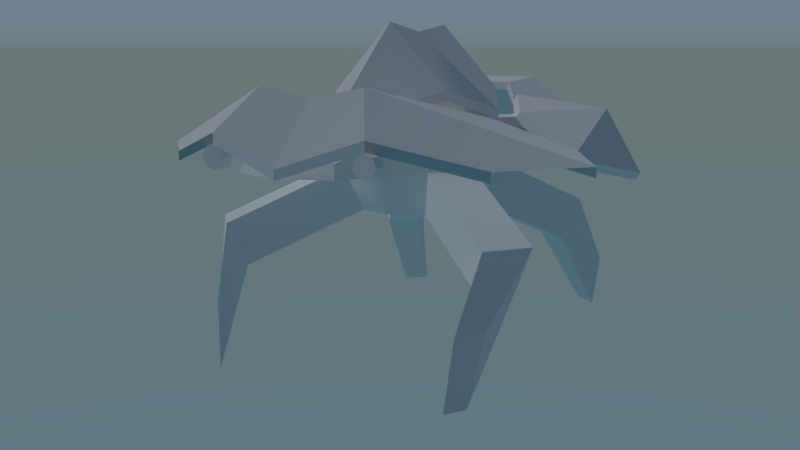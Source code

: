 # Source: crab_bone.blend  (saved by Blender 2.79.0; exported with 4.5.12 LTS)
import bpy
from mathutils import Matrix  # noqa: F401  (used for matrix-valued properties, if any)

bpy.ops.wm.read_factory_settings(use_empty=True)
scene = bpy.context.scene
scene.name = 'Scene'

# ---- collections
col_collection_1 = bpy.data.collections.new('Collection 1'); scene.collection.children.link(col_collection_1)
col_collection_2 = bpy.data.collections.new('Collection 2'); scene.collection.children.link(col_collection_2)
col_collection_2.hide_render = True
col_collection_2.hide_viewport = True

# ---- materials (node trees are filled in below, after node groups)
mat_rola = bpy.data.materials.new('rola')
mat_rola.alpha_threshold = 0.0
mat_rola.roughness = 0.5
mat_material_001 = bpy.data.materials.new('Material.001')
mat_material_001.alpha_threshold = 0.0
mat_material_001.roughness = 0.5

# ---- material node trees
mat_rola.use_nodes = True; mat_rola.node_tree.nodes.clear()
_N = mat_rola.node_tree.nodes; _L = mat_rola.node_tree.links
n0 = _N.new('ShaderNodeOutputMaterial'); n0.name = 'Material Output'; n0.location = (300, 300)
n1 = _N.new('ShaderNodeBsdfDiffuse'); n1.name = 'Diffuse BSDF'; n1.location = (10, 300)
n1.inputs[1].default_value = 1.0
_L.new(n1.outputs[0], n0.inputs[0])
n0.is_active_output = True
mat_material_001.use_nodes = True; mat_material_001.node_tree.nodes.clear()
_N = mat_material_001.node_tree.nodes; _L = mat_material_001.node_tree.links
n0 = _N.new('ShaderNodeOutputMaterial'); n0.name = 'Material Output'; n0.location = (300, 300)
n1 = _N.new('ShaderNodeBsdfPrincipled'); n1.name = 'Principled BSDF'; n1.location = (10, 300)
n1.width = 150
n1.subsurface_method = 'BURLEY'
n1.inputs[0].default_value = (0.04203, 0.04203, 0.04203, 1.0)
n1.inputs[2].default_value = 0.0
n1.inputs[3].default_value = 1.45
n1.inputs[9].default_value = (1.0, 1.0, 1.0)
_L.new(n1.outputs[0], n0.inputs[0])
n0.is_active_output = True

# ---- world
world_world = bpy.data.worlds.new('World'); scene.world = world_world
world_world.use_nodes = True; world_world.node_tree.nodes.clear()
_N = world_world.node_tree.nodes; _L = world_world.node_tree.links
n0 = _N.new('ShaderNodeOutputWorld'); n0.name = 'World Output'; n0.location = (300, 300)
n1 = _N.new('ShaderNodeBackground'); n1.name = 'Background'; n1.location = (10, 300)
n2 = _N.new('ShaderNodeTexSky'); n2.name = 'Sky Texture'; n2.location = (-190, 300)
n2.sky_type = 'HOSEK_WILKIE'
n2.sun_elevation = 1.571
_L.new(n1.outputs[0], n0.inputs[0])
_L.new(n2.outputs[0], n1.inputs[0])
n0.is_active_output = True
world_world.color = (0.05088, 0.05088, 0.05088)
world_world.use_sun_shadow = False
world_world.sun_shadow_jitter_overblur = 0.0
world_world.cycles.sampling_method = 'MANUAL'

# ---- cameras
cam_camera = bpy.data.cameras.new('Camera')
cam_camera.lens = 35.0
cam_camera.sensor_width = 32.0
cam_camera.sensor_height = 18.0
cam_camera.ortho_scale = 7.314
cam_camera.dof.focus_distance = 0.0

# ---- lights
light_lamp = bpy.data.lights.new('Lamp', 'SUN')
light_lamp.transmission_factor = 0.0
light_lamp.cutoff_distance = 30.0
light_lamp.use_shadow = False
light_lamp.angle = 0.1993
light_lamp.energy = 1.0
light_lamp.shadow_buffer_clip_start = 1.001
light_lamp.shadow_soft_size = 0.1
light_lamp.shadow_cascade_max_distance = 1000.0

# ---- meshes
me_plane012 = bpy.data.meshes.new('Plane012')
me_plane012.from_pydata([(3.682, 12.46, 26.57), (-3.446, 12.46, 26.57), (-3.08, 4.182, 33.03), (3.315, 4.182, 33.03), (9.711, 8.804, 22.99), (-5.856, 10.26, 12.9), (-9.475, 8.804, 22.99), (-3.813, 11.99, 16.08), (4.048, 11.08, 15.66), (3.682, 11.55, 26.15), (-3.446, 11.55, 26.15), (-3.813, 11.08, 15.66), (9.711, 7.896, 22.58), (6.091, 9.348, 12.48), (-3.08, 3.274, 32.61), (-9.475, 7.896, 22.58), (4.048, 11.99, 16.08), (3.315, 3.274, 32.61), (6.091, 10.26, 12.9), (-5.856, 9.348, 12.48), (0.0921, 14.23, -1.427), (0.0921, 12.73, -6.524), (-2.664, 12.73, -5.715), (-4.545, 12.73, -3.545), (-4.953, 12.73, -0.7015), (-3.76, 12.73, 1.911), (-1.344, 12.73, 3.464), (1.528, 12.73, 3.464), (3.944, 12.73, 1.911), (5.138, 12.73, -0.7015), (4.729, 12.73, -3.545), (2.848, 12.73, -5.715), (-4.545, 8.717, -8.642), (0.0921, 8.717, -10.0), (-7.709, 8.717, -4.99), (-8.397, 8.717, -0.2064), (-6.39, 8.717, 4.189), (-2.324, 8.717, 6.802), (2.508, 8.717, 6.802), (6.574, 8.717, 4.189), (8.581, 8.717, -0.2064), (7.893, 8.717, -4.99), (4.729, 8.717, -8.642), (-4.953, 5.025, -27.35), (-4.545, 6.376, -26.72), (0.0921, 6.376, -28.08), (0.0921, 5.025, -28.83), (-8.397, 3.459, -5.304), (-4.953, 3.459, -9.278), (-9.145, 3.459, -0.0988), (-15.93, 5.999, 16.87), (-12.32, 8.495, 16.38), (-13.01, 8.495, 11.98), (-16.89, 5.999, 12.09), (-2.537, 3.459, 7.528), (-6.961, 3.459, 4.685), (2.721, 3.459, 7.528), (7.145, 3.459, 4.685), (16.93, 5.999, 12.09), (13.06, 8.495, 11.98), (12.36, 8.495, 16.38), (15.97, 5.999, 16.87), (8.581, 3.459, -5.304), (9.33, 3.459, -0.0988), (5.138, 3.459, -9.278), (4.729, 6.376, -26.72), (5.138, 5.025, -27.35), (-3.76, -1.374, -7.421), (0.0921, 3.459, -10.76), (0.0921, -1.374, -8.552), (-14.19, -16.71, -19.68), (-15.3, -9.623, -18.24), (-13.39, -9.623, -20.99), (-12.73, -16.71, -21.77), (-6.961, -1.374, -0.4129), (-6.39, -1.374, -4.387), (-5.293, -1.374, 3.239), (-11.53, -17.36, 24.7), (-11.98, -10.68, 23.6), (-15.24, -10.68, 20.99), (-14.01, -17.36, 22.71), (2.1, -1.374, 5.41), (-1.915, -1.374, 5.41), (14.2, -17.36, 22.71), (15.43, -10.68, 20.99), (12.17, -10.68, 23.6), (11.71, -17.36, 24.7), (7.145, -1.374, -0.4129), (5.477, -1.374, 3.239), (6.574, -1.374, -4.387), (12.91, -16.71, -21.77), (13.57, -9.623, -20.99), (15.48, -9.623, -18.24), (14.37, -16.71, -19.68), (3.944, -1.374, -7.421), (0.0921, -2.088, -1.427), (-14.58, -2.121, -17.62), (-18.02, -2.121, -13.64), (-13.38, -6.954, -15.76), (-16.01, -6.954, -12.73), (-13.85, -2.121, 15.4), (-9.422, -2.121, 18.24), (-12.18, -6.954, 13.95), (-8.8, -6.954, 16.12), (9.606, -2.121, 18.24), (14.03, -2.121, 15.4), (8.984, -6.954, 16.12), (12.36, -6.954, 13.95), (18.21, -2.121, -13.64), (14.76, -2.121, -17.62), (16.2, -6.954, -12.73), (13.57, -6.954, -15.76), (-17.31, 9.233, 13.19), (-14.91, 5.361, 26.06), (-10.65, 8.122, 24.71), (-17.46, 4.731, -0.2409), (-21.37, 1.692, 14.34), (-7.348, 10.78, 9.952), (-10.25, 9.192, 3.006), (-14.37, 4.517, 26.02), (-10.11, 7.278, 24.68), (-20.83, 0.8491, 14.31), (-16.92, 3.888, -0.2727), (-9.717, 8.348, 2.974), (-6.812, 9.936, 9.92), (-15.89, 7.003, 13.1), (17.57, 9.233, 13.19), (10.9, 8.122, 24.71), (15.16, 5.361, 26.06), (21.62, 1.692, 14.34), (17.71, 4.731, -0.2409), (10.51, 9.192, 3.006), (7.603, 10.78, 9.952), (10.37, 7.278, 24.68), (14.63, 4.517, 26.02), (21.08, 0.8491, 14.31), (17.17, 3.888, -0.2727), (9.973, 8.348, 2.974), (7.067, 9.936, 9.92), (16.15, 7.003, 13.1), (0.1177, 17.96, -1.461), (0.1177, 18.85, -8.083), (-6.367, 11.86, -8.083), (-9.475, 9.733, -1.461), (0.1177, 18.85, 5.073), (6.663, 11.86, 5.073), (9.711, 9.733, -1.461), (2.13, 8.733, -17.61), (6.602, 10.86, -8.083), (0.1177, 17.85, -8.083), (0.1177, 9.888, -17.61), (-2.043, 8.733, 14.48), (-6.428, 10.86, 5.073), (0.1177, 17.85, 5.073), (0.1177, 9.888, 14.48), (6.602, 11.86, -8.083), (2.13, 9.733, -17.61), (0.1177, 10.89, -17.61), (-1.894, 8.733, -17.61), (-1.894, 9.733, -17.61), (-6.367, 10.86, -8.083), (-9.475, 8.733, -1.461), (-6.428, 11.86, 5.073), (-2.043, 9.733, 14.48), (0.1177, 10.89, 14.48), (2.279, 8.733, 14.48), (2.279, 9.733, 14.48), (6.663, 10.86, 5.073), (9.711, 8.733, -1.461), (0.1177, 16.96, -1.461), (-7.876, 6.34, -26.02), (-7.876, 5.147, -26.02), (-7.032, 5.497, -26.02), (-6.683, 6.34, -26.02), (-9.068, 6.34, -26.02), (-8.719, 5.497, -26.02), (-7.876, 7.533, -26.02), (-8.719, 7.183, -26.02), (-7.032, 7.183, -26.02), (-7.032, 5.497, -27.39), (-6.683, 6.34, -27.39), (-7.876, 5.147, -27.39), (-8.719, 5.497, -27.39), (-9.068, 6.34, -27.39), (-8.719, 7.183, -27.39), (-7.876, 7.533, -27.39), (-7.032, 7.183, -27.39), (-7.876, 6.34, -27.39), (8.087, 6.34, -26.02), (8.087, 5.147, -26.02), (8.931, 5.497, -26.02), (9.28, 6.34, -26.02), (6.895, 6.34, -26.02), (7.244, 5.497, -26.02), (8.087, 7.533, -26.02), (7.244, 7.183, -26.02), (8.931, 7.183, -26.02), (8.931, 5.497, -27.39), (9.28, 6.34, -27.39), (8.087, 5.147, -27.39), (7.244, 5.497, -27.39), (6.895, 6.34, -27.39), (7.244, 7.183, -27.39), (8.087, 7.533, -27.39), (8.931, 7.183, -27.39), (8.087, 6.34, -27.39), (0.1177, 8.129, -23.15), (0.1177, 4.859, -19.1), (-3.13, 7.551, -19.1), (-5.51, 10.82, -23.13), (-16.98, 4.859, -21.78), (-7.876, 7.551, -27.23), (0.1177, 4.859, -29.01), (-8.126, 4.859, -9.41), (-12.91, 8.129, -11.21), (-16.98, 5.859, -21.78), (-7.876, 8.551, -27.23), (0.1177, 5.859, -29.01), (-18.49, 4.859, -2.217), (-18.49, 5.859, -2.217), (-8.126, 5.859, -9.41), (-23.86, 4.859, -14.27), (-23.86, 5.859, -14.27), (-3.13, 8.551, -19.1), (-5.497, 12.72, -23.16), (-12.91, 9.444, -11.21), (0.1177, 11.63, -23.16), (0.1177, 5.859, -19.1), (5.746, 10.82, -23.13), (3.365, 7.551, -19.1), (8.112, 7.551, -27.23), (17.21, 4.859, -21.78), (13.15, 8.129, -11.21), (8.362, 4.859, -9.41), (8.112, 8.551, -27.23), (17.21, 5.859, -21.78), (18.73, 4.859, -2.217), (18.73, 5.859, -2.217), (8.362, 5.859, -9.41), (24.1, 4.859, -14.27), (24.1, 5.859, -14.27), (3.365, 8.551, -19.1), (5.732, 12.72, -23.16), (13.15, 9.444, -11.21)], [], [(0, 1, 2, 3), (3, 4, 0), (5, 6, 7), (8, 9, 10, 11), (12, 9, 8, 13), (14, 15, 10), (8, 11, 7, 16), (14, 17, 3, 2), (17, 12, 4, 3), (12, 13, 18, 4), (13, 8, 16, 18), (19, 15, 6, 5), (15, 14, 2, 6), (11, 19, 5, 7), (16, 7, 1, 0), (17, 14, 10, 9), (6, 2, 1), (4, 16, 0), (12, 17, 9), (15, 19, 11, 10), (6, 1, 7), (4, 18, 16), (20, 21, 22), (20, 22, 23), (20, 23, 24), (20, 24, 25), (20, 25, 26), (20, 26, 27), (20, 27, 28), (20, 28, 29), (20, 29, 30), (20, 30, 31), (20, 31, 21), (32, 22, 21, 33), (34, 23, 22, 32), (35, 24, 23, 34), (36, 25, 24, 35), (37, 26, 25, 36), (38, 27, 26, 37), (39, 28, 27, 38), (40, 29, 28, 39), (41, 30, 29, 40), (42, 31, 30, 41), (33, 21, 31, 42), (43, 44, 45, 46), (47, 34, 32, 48), (49, 35, 34, 47), (50, 51, 52, 53), (54, 37, 36, 55), (56, 38, 37, 54), (57, 39, 38, 56), (58, 59, 60, 61), (62, 41, 40, 63), (64, 42, 41, 62), (46, 45, 65, 66), (67, 48, 68, 69), (70, 71, 72, 73), (74, 49, 47, 75), (76, 55, 49, 74), (77, 78, 79, 80), (81, 56, 54, 82), (83, 84, 85, 86), (87, 63, 57, 88), (89, 62, 63, 87), (90, 91, 92, 93), (69, 68, 64, 94), (95, 67, 69), (95, 75, 67), (95, 74, 75), (95, 76, 74), (95, 82, 76), (95, 81, 82), (95, 88, 81), (95, 87, 88), (95, 89, 87), (95, 94, 89), (95, 69, 94), (47, 48, 96, 97), (48, 67, 98, 96), (67, 75, 99, 98), (75, 47, 97, 99), (54, 55, 100, 101), (55, 76, 102, 100), (76, 82, 103, 102), (82, 54, 101, 103), (57, 56, 104, 105), (56, 81, 106, 104), (81, 88, 107, 106), (88, 57, 105, 107), (64, 62, 108, 109), (62, 89, 110, 108), (89, 94, 111, 110), (94, 64, 109, 111), (97, 96, 72, 71), (96, 98, 73, 72), (98, 99, 70, 73), (99, 97, 71, 70), (101, 100, 79, 78), (100, 102, 80, 79), (102, 103, 77, 80), (103, 101, 78, 77), (105, 104, 85, 84), (104, 106, 86, 85), (106, 107, 83, 86), (107, 105, 84, 83), (109, 108, 92, 91), (108, 110, 93, 92), (110, 111, 90, 93), (111, 109, 91, 90), (36, 35, 52, 51), (35, 49, 53, 52), (49, 55, 50, 53), (55, 36, 51, 50), (40, 39, 60, 59), (39, 57, 61, 60), (57, 63, 58, 61), (63, 40, 59, 58), (32, 33, 45, 44), (33, 42, 65, 45), (42, 64, 66, 65), (64, 68, 46, 66), (68, 48, 43, 46), (48, 32, 44, 43), (112, 113, 114), (112, 115, 116), (112, 116, 113), (112, 117, 118), (112, 118, 115), (112, 114, 117), (114, 113, 119, 120), (113, 116, 121, 119), (116, 115, 122, 121), (115, 118, 123, 122), (118, 117, 124, 123), (117, 114, 120, 124), (120, 119, 125), (119, 121, 125), (121, 122, 125), (122, 123, 125), (123, 124, 125), (124, 120, 125), (126, 127, 128), (126, 129, 130), (126, 128, 129), (126, 131, 132), (126, 130, 131), (126, 132, 127), (127, 133, 134, 128), (128, 134, 135, 129), (129, 135, 136, 130), (130, 136, 137, 131), (131, 137, 138, 132), (132, 138, 133, 127), (133, 139, 134), (134, 139, 135), (135, 139, 136), (136, 139, 137), (137, 139, 138), (138, 139, 133), (140, 141, 142, 143), (140, 144, 145, 146), (147, 148, 149, 150), (151, 152, 153, 154), (155, 148, 147, 156), (157, 150, 158, 159), (142, 160, 161, 143), (162, 152, 151, 163), (164, 154, 165, 166), (145, 167, 168, 146), (140, 146, 155, 141), (140, 143, 162, 144), (169, 161, 160, 149), (169, 168, 167, 153), (156, 147, 150, 157), (163, 151, 154, 164), (144, 164, 166, 145), (152, 161, 169, 153), (143, 161, 152, 162), (166, 165, 167, 145), (163, 164, 144, 162), (165, 154, 153, 167), (141, 157, 159, 142), (148, 168, 169, 149), (146, 168, 148, 155), (159, 158, 160, 142), (156, 157, 141, 155), (158, 150, 149, 160), (170, 171, 172, 173), (170, 174, 175, 171), (170, 176, 177, 174), (170, 173, 178, 176), (173, 172, 179, 180), (172, 171, 181, 179), (171, 175, 182, 181), (175, 174, 183, 182), (174, 177, 184, 183), (177, 176, 185, 184), (176, 178, 186, 185), (178, 173, 180, 186), (187, 186, 180, 179), (187, 179, 181, 182), (187, 182, 183, 184), (187, 184, 185, 186), (188, 189, 190, 191), (188, 192, 193, 189), (188, 194, 195, 192), (188, 191, 196, 194), (191, 190, 197, 198), (190, 189, 199, 197), (189, 193, 200, 199), (193, 192, 201, 200), (192, 195, 202, 201), (195, 194, 203, 202), (194, 196, 204, 203), (196, 191, 198, 204), (205, 204, 198, 197), (205, 197, 199, 200), (205, 200, 201, 202), (205, 202, 203, 204), (206, 207, 208, 209), (209, 211, 212, 206), (233, 238, 241, 229, 228, 232), (217, 212, 211, 216), (214, 213, 218), (239, 232, 228, 231, 235, 240), (232, 239, 240, 237, 236), (222, 224, 215), (220, 223, 224, 225), (224, 216, 215), (222, 219, 225), (219, 220, 225), (226, 224, 223, 227), (217, 216, 224, 226), (223, 208, 207, 227), (206, 228, 229, 207), (210, 215, 216, 211, 209), (228, 206, 212, 230), (230, 234, 235, 231, 228), (217, 234, 230, 212), (236, 233, 232), (214, 218, 219, 222, 221), (210, 209, 214, 221, 222, 215), (240, 242, 243), (238, 243, 242, 241), (242, 235, 234), (240, 243, 237), (243, 238, 237), (226, 227, 241, 242), (217, 226, 242, 234), (241, 227, 207, 229), (240, 235, 242), (222, 225, 224), (208, 223, 220, 213, 214, 209), (237, 238, 233, 236), (220, 219, 218, 213)])
me_plane012.polygons.foreach_set('use_smooth', [1, 1, 1, 1, 1, 1, 1, 1, 1, 1, 1, 1, 1, 1, 1, 1, 1, 1, 1, 1, 1, 1, 1, 1, 1, 1, 1, 1, 1, 1, 1, 1, 1, 1, 1, 1, 1, 1, 1, 1, 1, 1, 1, 1, 1, 1, 1, 1, 1, 1, 1, 1, 1, 1, 1, 1, 1, 1, 1, 1, 1, 1, 1, 1, 1, 1, 1, 1, 1, 1, 1, 1, 1, 1, 1, 1, 1, 0, 0, 0, 0, 0, 0, 0, 0, 0, 0, 0, 0, 0, 0, 0, 0, 0, 0, 0, 0, 0, 0, 0, 0, 0, 0, 0, 0, 0, 0, 0, 0, 0, 0, 0, 0, 0, 0, 0, 0, 0, 0, 0, 0, 0, 0, 1, 1, 1, 1, 1, 1, 0, 0, 0, 0, 0, 0, 0, 0, 0, 0, 0, 0, 1, 1, 1, 1, 1, 1, 0, 0, 0, 0, 0, 0, 0, 0, 0, 0, 0, 0, 1, 0, 1, 0, 1, 1, 1, 1, 1, 1, 1, 0, 1, 0, 1, 1, 0, 0, 1, 1, 0, 0, 1, 1, 1, 1, 1, 1, 1, 1, 1, 1, 1, 1, 1, 1, 1, 1, 1, 1, 1, 1, 1, 1, 1, 1, 1, 1, 1, 1, 1, 1, 1, 1, 1, 1, 1, 1, 1, 1, 1, 1, 1, 1, 1, 1, 1, 1, 1, 1, 1, 1, 1, 1, 1, 1, 1, 1, 1, 1, 1, 1, 1, 1, 1, 1, 1, 1, 1, 1, 1, 1, 1, 1, 1, 1])
_k = set([(0, 1), (0, 3), (0, 4), (0, 16), (1, 2), (1, 6), (1, 7), (2, 3), (2, 6), (2, 14), (3, 4), (3, 17), (4, 12), (4, 16), (4, 18), (5, 6), (5, 7), (5, 19), (6, 7), (6, 15), (7, 11), (7, 16), (8, 9), (8, 11), (8, 13), (8, 16), (9, 10), (9, 12), (9, 17), (10, 11), (10, 14), (10, 15), (11, 19), (12, 13), (12, 17), (13, 18), (14, 15), (14, 17), (15, 19), (16, 18), (20, 21), (20, 22), (20, 23), (20, 24), (20, 25), (20, 26), (20, 27), (20, 28), (20, 29), (20, 30), (20, 31), (21, 22), (21, 31), (21, 33), (22, 23), (22, 32), (23, 24), (23, 34), (24, 25), (24, 35), (25, 26), (25, 36), (26, 27), (26, 37), (27, 28), (27, 38), (28, 29), (28, 39), (29, 30), (29, 40), (30, 31), (30, 41), (31, 42), (32, 33), (32, 34), (32, 44), (32, 48), (33, 42), (33, 45), (34, 35), (34, 47), (35, 36), (35, 49), (35, 52), (36, 37), (36, 51), (36, 55), (37, 38), (37, 54), (38, 39), (38, 56), (39, 40), (39, 57), (39, 60), (40, 41), (40, 59), (40, 63), (41, 42), (41, 62), (42, 64), (42, 65), (43, 44), (43, 46), (43, 48), (44, 45), (45, 46), (45, 65), (46, 66), (46, 68), (47, 48), (47, 49), (47, 75), (47, 97), (48, 67), (48, 68), (48, 96), (49, 53), (49, 55), (49, 74), (50, 51), (50, 53), (50, 55), (51, 52), (52, 53), (54, 55), (54, 56), (54, 82), (54, 101), (55, 76), (55, 100), (56, 57), (56, 81), (56, 104), (57, 61), (57, 63), (57, 88), (57, 105), (58, 59), (58, 61), (58, 63), (59, 60), (60, 61), (62, 63), (62, 64), (62, 89), (62, 108), (63, 87), (64, 66), (64, 68), (64, 94), (64, 109), (65, 66), (67, 69), (67, 75), (67, 95), (67, 98), (68, 69), (69, 94), (69, 95), (70, 71), (70, 73), (70, 99), (71, 72), (71, 97), (72, 73), (72, 96), (73, 98), (74, 75), (74, 76), (74, 95), (75, 95), (75, 99), (76, 82), (76, 95), (76, 102), (77, 78), (77, 80), (77, 103), (78, 79), (78, 101), (79, 80), (79, 100), (80, 102), (81, 82), (81, 88), (81, 95), (81, 106), (82, 95), (82, 103), (83, 84), (83, 86), (83, 107), (84, 85), (84, 105), (85, 86), (85, 104), (86, 106), (87, 88), (87, 89), (87, 95), (88, 95), (88, 107), (89, 94), (89, 95), (89, 110), (90, 91), (90, 93), (90, 111), (91, 92), (91, 109), (92, 93), (92, 108), (93, 110), (94, 95), (94, 111), (96, 97), (96, 98), (97, 99), (98, 99), (100, 101), (100, 102), (101, 103), (102, 103), (104, 105), (104, 106), (105, 107), (106, 107), (108, 109), (108, 110), (109, 111), (110, 111), (112, 113), (112, 114), (112, 115), (112, 116), (112, 117), (112, 118), (113, 114), (113, 116), (113, 119), (114, 117), (114, 120), (115, 116), (115, 118), (115, 122), (116, 121), (117, 118), (117, 124), (118, 123), (119, 120), (119, 121), (119, 125), (120, 124), (120, 125), (121, 122), (121, 125), (122, 123), (122, 125), (123, 124), (123, 125), (124, 125), (126, 127), (126, 128), (126, 129), (126, 130), (126, 131), (126, 132), (127, 128), (127, 132), (127, 133), (128, 129), (128, 134), (129, 130), (129, 135), (130, 131), (130, 136), (131, 132), (131, 137), (132, 138), (133, 134), (133, 138), (133, 139), (134, 135), (134, 139), (135, 136), (135, 139), (136, 137), (136, 139), (137, 138), (137, 139), (138, 139), (140, 141), (140, 143), (140, 144), (140, 146), (141, 142), (141, 155), (141, 157), (142, 143), (142, 159), (142, 160), (143, 161), (143, 162), (144, 145), (144, 162), (144, 164), (145, 146), (145, 166), (145, 167), (146, 155), (146, 168), (147, 148), (147, 150), (147, 156), (148, 149), (148, 155), (148, 168), (149, 150), (149, 160), (149, 169), (150, 157), (150, 158), (151, 152), (151, 154), (151, 163), (152, 153), (152, 161), (152, 162), (153, 154), (153, 167), (153, 169), (154, 164), (154, 165), (155, 156), (156, 157), (157, 159), (158, 159), (158, 160), (160, 161), (161, 169), (162, 163), (163, 164), (164, 166), (165, 166), (165, 167), (167, 168), (168, 169), (170, 171), (170, 173), (170, 174), (170, 176), (171, 172), (171, 175), (171, 181), (172, 173), (172, 179), (173, 178), (173, 180), (174, 175), (174, 177), (174, 183), (175, 182), (176, 177), (176, 178), (176, 185), (177, 184), (178, 186), (179, 180), (179, 181), (179, 187), (180, 186), (181, 182), (182, 183), (182, 187), (183, 184), (184, 185), (184, 187), (185, 186), (186, 187), (188, 189), (188, 191), (188, 192), (188, 194), (189, 190), (189, 193), (189, 199), (190, 191), (190, 197), (191, 196), (191, 198), (192, 193), (192, 195), (192, 201), (193, 200), (194, 195), (194, 196), (194, 203), (195, 202), (196, 204), (197, 198), (197, 199), (197, 205), (198, 204), (199, 200), (200, 201), (200, 205), (201, 202), (202, 203), (202, 205), (203, 204), (204, 205), (206, 207), (206, 209), (206, 212), (206, 228), (207, 208), (207, 227), (207, 229), (208, 209), (208, 223), (209, 210), (209, 211), (209, 214), (210, 215), (211, 212), (211, 216), (212, 217), (212, 230), (213, 214), (213, 218), (213, 220), (214, 218), (214, 221), (215, 216), (215, 222), (215, 224), (216, 217), (216, 224), (217, 226), (217, 234), (218, 219), (219, 220), (219, 222), (219, 225), (220, 223), (220, 225), (221, 222), (222, 224), (222, 225), (223, 224), (223, 227), (224, 225), (224, 226), (226, 227), (226, 242), (227, 241), (228, 229), (228, 230), (228, 231), (228, 232), (229, 241), (230, 234), (231, 235), (232, 233), (232, 236), (232, 239), (233, 236), (233, 238), (234, 235), (234, 242), (235, 240), (235, 242), (236, 237), (237, 238), (237, 240), (237, 243), (238, 241), (238, 243), (239, 240), (240, 242), (240, 243), (241, 242), (242, 243)])
me_plane012.attributes.new('sharp_edge', 'BOOLEAN', 'EDGE').data.foreach_set('value', [ (min(e.vertices), max(e.vertices)) in _k for e in me_plane012.edges])
_uv = me_plane012.uv_layers.new(name='UVMap')
_uv.uv.foreach_set('vector', [0.6667, 0.5, 0.3333, 0.5, 0.3333, 0.0, 0.6667, 0.0, 0.6667, 0.0, 1.0, 0.0, 0.6667, 0.5, 0.0, 1.0, 0.0, 0.0, 0.3333, 1.0, 0.6667, 1.0, 0.6667, 0.5, 0.3333, 0.5, 0.3333, 1.0, 1.0, 0.0, 0.6667, 0.5, 0.6667, 1.0, 1.0, 1.0, 0.3333, 0.0, 0.0, 0.0, 0.3333, 0.5, 0.6667, 1.0, 0.3333, 1.0, 0.3333, 1.0, 0.6667, 1.0, 0.3333, 0.0, 0.6667, 0.0, 0.6667, 0.0, 0.3333, 0.0, 0.6667, 0.0, 1.0, 0.0, 1.0, 0.0, 0.6667, 0.0, 1.0, 0.0, 1.0, 1.0, 1.0, 1.0, 1.0, 0.0, 1.0, 1.0, 0.6667, 1.0, 0.6667, 1.0, 1.0, 1.0, 0.0, 1.0, 0.0, 0.0, 0.0, 0.0, 0.0, 1.0, 0.0, 0.0, 0.3333, 0.0, 0.3333, 0.0, 0.0, 0.0, 0.3333, 1.0, 0.0, 1.0, 0.0, 1.0, 0.3333, 1.0, 0.6667, 1.0, 0.3333, 1.0, 0.3333, 0.5, 0.6667, 0.5, 0.6667, 0.0, 0.3333, 0.0, 0.3333, 0.5, 0.6667, 0.5, 0.0, 0.0, 0.3333, 0.0, 0.3333, 0.5, 1.0, 0.0, 0.6667, 1.0, 0.6667, 0.5, 1.0, 0.0, 0.6667, 0.0, 0.6667, 0.5, 0.0, 0.0, 0.0, 1.0, 0.3333, 1.0, 0.3333, 0.5, 0.0, 0.0, 0.3333, 0.5, 0.3333, 1.0, 1.0, 0.0, 1.0, 1.0, 0.6667, 1.0, 0.0, 1.0, 0.0, 0.8182, 0.0909, 0.8182, 0.0909, 1.0, 0.0909, 0.8182, 0.1818, 0.8182, 0.1818, 1.0, 0.1818, 0.8182, 0.2727, 0.8182, 0.2727, 1.0, 0.2727, 0.8182, 0.3636, 0.8182, 0.3636, 1.0, 0.3636, 0.8182, 0.4545, 0.8182, 0.4545, 1.0, 0.4545, 0.8182, 0.5455, 0.8182, 0.5455, 1.0, 0.5455, 0.8182, 0.6364, 0.8182, 0.6364, 1.0, 0.6364, 0.8182, 0.7273, 0.8182, 0.7273, 1.0, 0.7273, 0.8182, 0.8182, 0.8182, 0.8182, 1.0, 0.8182, 0.8182, 0.9091, 0.8182, 0.9091, 1.0, 0.9091, 0.8182, 1.0, 0.8182, 0.0909, 0.6364, 0.0909, 0.8182, 0.0, 0.8182, 0.0, 0.6364, 0.1818, 0.6364, 0.1818, 0.8182, 0.0909, 0.8182, 0.0909, 0.6364, 0.2727, 0.6364, 0.2727, 0.8182, 0.1818, 0.8182, 0.1818, 0.6364, 0.3636, 0.6364, 0.3636, 0.8182, 0.2727, 0.8182, 0.2727, 0.6364, 0.4545, 0.6364, 0.4545, 0.8182, 0.3636, 0.8182, 0.3636, 0.6364, 0.5455, 0.6364, 0.5455, 0.8182, 0.4545, 0.8182, 0.4545, 0.6364, 0.6364, 0.6364, 0.6364, 0.8182, 0.5455, 0.8182, 0.5455, 0.6364, 0.7273, 0.6364, 0.7273, 0.8182, 0.6364, 0.8182, 0.6364, 0.6364, 0.8182, 0.6364, 0.8182, 0.8182, 0.7273, 0.8182, 0.7273, 0.6364, 0.9091, 0.6364, 0.9091, 0.8182, 0.8182, 0.8182, 0.8182, 0.6364, 1.0, 0.6364, 1.0, 0.8182, 0.9091, 0.8182, 0.9091, 0.6364, 0.0909, 0.4545, 0.0909, 0.6364, 0.0, 0.6364, 0.0, 0.4545, 0.1818, 0.4545, 0.1818, 0.6364, 0.0909, 0.6364, 0.0909, 0.4545, 0.2727, 0.4545, 0.2727, 0.6364, 0.1818, 0.6364, 0.1818, 0.4545, 0.3636, 0.4545, 0.3636, 0.6364, 0.2727, 0.6364, 0.2727, 0.4545, 0.4545, 0.4545, 0.4545, 0.6364, 0.3636, 0.6364, 0.3636, 0.4545, 0.5455, 0.4545, 0.5455, 0.6364, 0.4545, 0.6364, 0.4545, 0.4545, 0.6364, 0.4545, 0.6364, 0.6364, 0.5455, 0.6364, 0.5455, 0.4545, 0.7273, 0.4545, 0.7273, 0.6364, 0.6364, 0.6364, 0.6364, 0.4545, 0.8182, 0.4545, 0.8182, 0.6364, 0.7273, 0.6364, 0.7273, 0.4545, 0.9091, 0.4545, 0.9091, 0.6364, 0.8182, 0.6364, 0.8182, 0.4545, 1.0, 0.4545, 1.0, 0.6364, 0.9091, 0.6364, 0.9091, 0.4545, 0.0909, 0.2727, 0.0909, 0.4545, 0.0, 0.4545, 0.0, 0.2727, 0.1818, 0.2727, 0.1818, 0.4545, 0.0909, 0.4545, 0.0909, 0.2727, 0.2727, 0.2727, 0.2727, 0.4545, 0.1818, 0.4545, 0.1818, 0.2727, 0.3636, 0.2727, 0.3636, 0.4545, 0.2727, 0.4545, 0.2727, 0.2727, 0.4545, 0.2727, 0.4545, 0.4545, 0.3636, 0.4545, 0.3636, 0.2727, 0.5455, 0.2727, 0.5455, 0.4545, 0.4545, 0.4545, 0.4545, 0.2727, 0.6364, 0.2727, 0.6364, 0.4545, 0.5455, 0.4545, 0.5455, 0.2727, 0.7273, 0.2727, 0.7273, 0.4545, 0.6364, 0.4545, 0.6364, 0.2727, 0.8182, 0.2727, 0.8182, 0.4545, 0.7273, 0.4545, 0.7273, 0.2727, 0.9091, 0.2727, 0.9091, 0.4545, 0.8182, 0.4545, 0.8182, 0.2727, 1.0, 0.2727, 1.0, 0.4545, 0.9091, 0.4545, 0.9091, 0.2727, 0.0, 0.0909, 0.0909, 0.2727, 0.0, 0.2727, 0.0909, 0.0909, 0.1818, 0.2727, 0.0909, 0.2727, 0.1818, 0.0909, 0.2727, 0.2727, 0.1818, 0.2727, 0.2727, 0.0909, 0.3636, 0.2727, 0.2727, 0.2727, 0.3636, 0.0909, 0.4545, 0.2727, 0.3636, 0.2727, 0.4545, 0.0909, 0.5455, 0.2727, 0.4545, 0.2727, 0.5455, 0.0909, 0.6364, 0.2727, 0.5455, 0.2727, 0.6364, 0.0909, 0.7273, 0.2727, 0.6364, 0.2727, 0.7273, 0.0909, 0.8182, 0.2727, 0.7273, 0.2727, 0.8182, 0.0909, 0.9091, 0.2727, 0.8182, 0.2727, 0.9091, 0.0909, 1.0, 0.2727, 0.9091, 0.2727, 0.1818, 0.4545, 0.0909, 0.4545, 0.0909, 0.4545, 0.1818, 0.4545, 0.0909, 0.4545, 0.0909, 0.2727, 0.0909, 0.2727, 0.0909, 0.4545, 0.0909, 0.2727, 0.1818, 0.2727, 0.1818, 0.2727, 0.0909, 0.2727, 0.1818, 0.2727, 0.1818, 0.4545, 0.1818, 0.4545, 0.1818, 0.2727, 0.4545, 0.4545, 0.3636, 0.4545, 0.3636, 0.4545, 0.4545, 0.4545, 0.3636, 0.4545, 0.3636, 0.2727, 0.3636, 0.2727, 0.3636, 0.4545, 0.3636, 0.2727, 0.4545, 0.2727, 0.4545, 0.2727, 0.3636, 0.2727, 0.4545, 0.2727, 0.4545, 0.4545, 0.4545, 0.4545, 0.4545, 0.2727, 0.6364, 0.4545, 0.5455, 0.4545, 0.5455, 0.4545, 0.6364, 0.4545, 0.5455, 0.4545, 0.5455, 0.2727, 0.5455, 0.2727, 0.5455, 0.4545, 0.5455, 0.2727, 0.6364, 0.2727, 0.6364, 0.2727, 0.5455, 0.2727, 0.6364, 0.2727, 0.6364, 0.4545, 0.6364, 0.4545, 0.6364, 0.2727, 0.9091, 0.4545, 0.8182, 0.4545, 0.8182, 0.4545, 0.9091, 0.4545, 0.8182, 0.4545, 0.8182, 0.2727, 0.8182, 0.2727, 0.8182, 0.4545, 0.8182, 0.2727, 0.9091, 0.2727, 0.9091, 0.2727, 0.8182, 0.2727, 0.9091, 0.2727, 0.9091, 0.4545, 0.9091, 0.4545, 0.9091, 0.2727, 0.1818, 0.4545, 0.0909, 0.4545, 0.0909, 0.4545, 0.1818, 0.4545, 0.0909, 0.4545, 0.0909, 0.2727, 0.0909, 0.2727, 0.0909, 0.4545, 0.0909, 0.2727, 0.1818, 0.2727, 0.1818, 0.2727, 0.0909, 0.2727, 0.1818, 0.2727, 0.1818, 0.4545, 0.1818, 0.4545, 0.1818, 0.2727, 0.4545, 0.4545, 0.3636, 0.4545, 0.3636, 0.4545, 0.4545, 0.4545, 0.3636, 0.4545, 0.3636, 0.2727, 0.3636, 0.2727, 0.3636, 0.4545, 0.3636, 0.2727, 0.4545, 0.2727, 0.4545, 0.2727, 0.3636, 0.2727, 0.4545, 0.2727, 0.4545, 0.4545, 0.4545, 0.4545, 0.4545, 0.2727, 0.6364, 0.4545, 0.5455, 0.4545, 0.5455, 0.4545, 0.6364, 0.4545, 0.5455, 0.4545, 0.5455, 0.2727, 0.5455, 0.2727, 0.5455, 0.4545, 0.5455, 0.2727, 0.6364, 0.2727, 0.6364, 0.2727, 0.5455, 0.2727, 0.6364, 0.2727, 0.6364, 0.4545, 0.6364, 0.4545, 0.6364, 0.2727, 0.9091, 0.4545, 0.8182, 0.4545, 0.8182, 0.4545, 0.9091, 0.4545, 0.8182, 0.4545, 0.8182, 0.2727, 0.8182, 0.2727, 0.8182, 0.4545, 0.8182, 0.2727, 0.9091, 0.2727, 0.9091, 0.2727, 0.8182, 0.2727, 0.9091, 0.2727, 0.9091, 0.4545, 0.9091, 0.4545, 0.9091, 0.2727, 0.3636, 0.6364, 0.2727, 0.6364, 0.2727, 0.6364, 0.3636, 0.6364, 0.2727, 0.6364, 0.2727, 0.4545, 0.2727, 0.4545, 0.2727, 0.6364, 0.2727, 0.4545, 0.3636, 0.4545, 0.3636, 0.4545, 0.2727, 0.4545, 0.3636, 0.4545, 0.3636, 0.6364, 0.3636, 0.6364, 0.3636, 0.4545, 0.7273, 0.6364, 0.6364, 0.6364, 0.6364, 0.6364, 0.7273, 0.6364, 0.6364, 0.6364, 0.6364, 0.4545, 0.6364, 0.4545, 0.6364, 0.6364, 0.6364, 0.4545, 0.7273, 0.4545, 0.7273, 0.4545, 0.6364, 0.4545, 0.7273, 0.4545, 0.7273, 0.6364, 0.7273, 0.6364, 0.7273, 0.4545, 0.0909, 0.6364, 0.0, 0.6364, 0.0, 0.6364, 0.0909, 0.6364, 1.0, 0.6364, 0.9091, 0.6364, 0.9091, 0.6364, 1.0, 0.6364, 0.9091, 0.6364, 0.9091, 0.4545, 0.9091, 0.4545, 0.9091, 0.6364, 0.9091, 0.4545, 1.0, 0.4545, 1.0, 0.4545, 0.9091, 0.4545, 0.0, 0.4545, 0.0909, 0.4545, 0.0909, 0.4545, 0.0, 0.4545, 0.0909, 0.4545, 0.0909, 0.6364, 0.0909, 0.6364, 0.0909, 0.4545, 0.5, 0.5, 0.0, 0.0, 0.0, 0.0, 0.5, 0.5, 0.5, 1.0, 0.5, 1.0, 0.5, 0.5, 0.0, 1.0, 0.5, 1.0, 0.5, 0.5, 0.5, 0.5, 0.5, 0.5, 0.5, 0.5, 1.0, 1.0, 0.5, 0.5, 0.5, 0.5, 0.5, 0.0, 0.5, 0.5, 0.5, 0.0, 0.0, 0.0, 0.0, 0.0, 0.5, 0.0, 0.0, 0.0, 0.0, 1.0, 0.0, 1.0, 0.0, 0.0, 0.0, 1.0, 0.5, 1.0, 0.5, 1.0, 0.0, 1.0, 0.5, 1.0, 1.0, 1.0, 1.0, 1.0, 0.5, 1.0, 1.0, 1.0, 0.5, 0.5, 0.5, 0.5, 1.0, 1.0, 0.5, 0.5, 0.5, 0.0, 0.5, 0.0, 0.5, 0.5, 0.5, 0.0, 0.0, 0.0, 0.4167, 0.5833, 0.0, 0.0, 0.0, 1.0, 0.4167, 0.5833, 0.0, 1.0, 0.5, 1.0, 0.4167, 0.5833, 0.5, 1.0, 1.0, 1.0, 0.4167, 0.5833, 1.0, 1.0, 0.5, 0.5, 0.4167, 0.5833, 0.5, 0.5, 0.5, 0.0, 0.4167, 0.5833, 0.5, 0.5, 0.0, 0.0, 0.0, 0.0, 0.5, 0.5, 0.5, 1.0, 0.5, 1.0, 0.5, 0.5, 0.5, 1.0, 0.0, 1.0, 0.5, 0.5, 0.5, 0.5, 0.5, 0.5, 0.5, 0.5, 0.5, 0.5, 1.0, 1.0, 0.5, 0.5, 0.5, 0.5, 0.5, 0.0, 0.5, 0.0, 0.5, 0.0, 0.0, 0.0, 0.0, 0.0, 0.0, 0.0, 0.0, 0.0, 0.0, 1.0, 0.0, 1.0, 0.0, 1.0, 0.0, 1.0, 0.5, 1.0, 0.5, 1.0, 0.5, 1.0, 0.5, 1.0, 1.0, 1.0, 1.0, 1.0, 1.0, 1.0, 1.0, 1.0, 0.5, 0.5, 0.5, 0.5, 0.5, 0.5, 0.5, 0.5, 0.5, 0.0, 0.5, 0.0, 0.5, 0.0, 0.4167, 0.5833, 0.0, 0.0, 0.0, 0.0, 0.4167, 0.5833, 0.0, 1.0, 0.0, 1.0, 0.4167, 0.5833, 0.5, 1.0, 0.5, 1.0, 0.4167, 0.5833, 1.0, 1.0, 1.0, 1.0, 0.4167, 0.5833, 0.5, 0.5, 0.5, 0.5, 0.4167, 0.5833, 0.5, 0.0, 0.5, 0.0, 0.5, 0.41, 0.0, 0.41, 0.0, 0.0, 0.5, 0.0, 0.5, 0.0, 1.0, 0.0, 1.0, 0.0, 1.0, 1.0, 1.0, 0.41, 0.5, 0.41, 0.5, 1.0, 0.0, 0.0, 0.0, 0.0, 0.5, 0.0, 0.5, 0.0, 1.0, 0.41, 1.0, 0.41, 1.0, 1.0, 1.0, 1.0, 0.5, 1.0, 0.5, 1.0, 0.0, 1.0, 0.0, 1.0, 0.0, 0.41, 0.0, 0.41, 0.0, 0.0, 0.0, 0.0, 0.0, 0.0, 0.0, 0.0, 0.0, 0.0, 0.0, 0.0, 0.5, 0.0, 0.5, 0.0, 1.0, 0.0, 1.0, 0.0, 1.0, 0.0, 1.0, 0.0, 1.0, 0.0, 1.0, 0.0, 0.5, 0.0, 1.0, 0.0, 1.0, 0.41, 0.5, 0.41, 0.5, 0.0, 0.0, 0.0, 0.0, 0.0, 0.5, 0.0, 0.5, 0.0, 0.0, 0.0, 0.0, 0.41, 0.5, 0.41, 0.5, 0.0, 1.0, 0.0, 1.0, 0.0, 0.5, 0.0, 1.0, 1.0, 1.0, 1.0, 0.5, 1.0, 0.5, 1.0, 0.0, 0.0, 0.0, 0.0, 0.5, 0.0, 0.5, 0.0, 0.5, 0.0, 0.5, 0.0, 1.0, 0.0, 1.0, 0.0, 0.0, 0.0, 0.0, 0.0, 0.5, 0.0, 0.5, 0.0, 0.0, 0.0, 0.0, 0.0, 0.0, 0.0, 0.0, 0.0, 1.0, 0.0, 1.0, 0.0, 1.0, 0.0, 1.0, 0.0, 0.0, 0.0, 0.5, 0.0, 0.5, 0.0, 0.0, 0.0, 1.0, 0.0, 0.5, 0.0, 0.5, 0.0, 1.0, 0.0, 0.5, 0.41, 0.5, 1.0, 0.0, 1.0, 0.0, 0.41, 1.0, 0.41, 1.0, 0.0, 0.5, 0.0, 0.5, 0.41, 1.0, 0.0, 1.0, 0.0, 1.0, 0.41, 1.0, 0.41, 0.0, 1.0, 0.0, 1.0, 0.0, 0.41, 0.0, 0.41, 1.0, 1.0, 0.5, 1.0, 0.5, 0.41, 1.0, 0.41, 0.0, 1.0, 0.5, 1.0, 0.5, 0.41, 0.0, 0.41, 0.5, 0.0, 0.7803, 0.0, 0.875, 0.0, 0.75, 0.0, 0.5, 0.0, 0.25, 0.0, 0.125, 0.0, 0.0, 0.0, 0.5, 0.0, 0.5, 0.0, 0.375, 0.0, 0.25, 0.0, 0.5, 0.0, 0.75, 0.0, 0.625, 0.0, 0.5, 0.0, 0.75, 0.0, 0.875, 0.0, 0.875, 1.0, 0.75, 1.0, -0.125, 0.0, 0.0, 0.0, 0.0, 1.0, -0.125, 1.0, 0.0, 0.0, 0.125, 0.0, 0.125, 1.0, 0.0, 1.0, 0.125, 0.0, 0.25, 0.0, 0.25, 1.0, 0.125, 1.0, 0.25, 0.0, 0.375, 0.0, 0.375, 1.0, 0.25, 1.0, 0.375, 0.0, 0.5, 0.0, 0.5, 1.0, 0.375, 1.0, 0.5, 0.0, 0.625, 0.0, 0.625, 1.0, 0.5, 1.0, 0.625, 0.0, 0.75, 0.0, 0.75, 1.0, 0.625, 1.0, 0.5, 1.0, 0.625, 1.0, 0.75, 1.0, 0.875, 1.0, 0.5, 1.0, -0.125, 1.0, 0.0, 1.0, 0.125, 1.0, 0.5, 1.0, 0.125, 1.0, 0.25, 1.0, 0.375, 1.0, 0.5, 1.0, 0.375, 1.0, 0.5, 1.0, 0.625, 1.0, 0.5, 0.0, 0.7803, 0.0, 0.875, 0.0, 0.75, 0.0, 0.5, 0.0, 0.25, 0.0, 0.125, 0.0, 0.0, 0.0, 0.5, 0.0, 0.5, 0.0, 0.375, 0.0, 0.25, 0.0, 0.5, 0.0, 0.75, 0.0, 0.625, 0.0, 0.5, 0.0, 0.75, 0.0, 0.875, 0.0, 0.875, 1.0, 0.75, 1.0, -0.125, 0.0, 0.0, 0.0, 0.0, 1.0, -0.125, 1.0, 0.0, 0.0, 0.125, 0.0, 0.125, 1.0, 0.0, 1.0, 0.125, 0.0, 0.25, 0.0, 0.25, 1.0, 0.125, 1.0, 0.25, 0.0, 0.375, 0.0, 0.375, 1.0, 0.25, 1.0, 0.375, 0.0, 0.5, 0.0, 0.5, 1.0, 0.375, 1.0, 0.5, 0.0, 0.625, 0.0, 0.625, 1.0, 0.5, 1.0, 0.625, 0.0, 0.75, 0.0, 0.75, 1.0, 0.625, 1.0, 0.5, 1.0, 0.625, 1.0, 0.75, 1.0, 0.875, 1.0, 0.5, 1.0, -0.125, 1.0, 0.0, 1.0, 0.125, 1.0, 0.5, 1.0, 0.125, 1.0, 0.25, 1.0, 0.375, 1.0, 0.5, 1.0, 0.375, 1.0, 0.5, 1.0, 0.625, 1.0, 0.4523, 0.5181, 0.5, 0.0, 0.3333, 0.0, 0.238, 0.5361, 0.238, 0.5361, 0.3333, 1.0, 0.5, 1.0, 0.4523, 0.5181, 0.1667, 0.0, 0.1667, 0.0, 0.3333, 0.0, 0.3333, 0.0, 0.238, 0.5361, 0.1195, 0.5181, 0.5, 1.0, 0.5, 1.0, 0.3333, 1.0, 0.3333, 1.0, 0.1195, 0.5181, 0.1667, 0.0, 0.0, 0.5, 0.0, 1.0, 0.1195, 0.5181, 0.238, 0.5361, 0.1667, 1.0, 0.1667, 1.0, 0.0, 1.0, 0.1195, 0.5181, 0.0, 1.0, 0.0, 1.0, 0.0, 0.5, 0.0, 0.5, 0.0, 1.0, 0.2624, 0.5, 0.1667, 1.0, 0.1667, 0.0, 0.3333, 0.0, 0.2624, 0.5, 0.1432, 0.5, 0.2624, 0.5, 0.3333, 1.0, 0.1667, 1.0, 0.0, 1.0, 0.0, 0.5, 0.1432, 0.5, 0.0, 0.5, 0.1667, 0.0, 0.1432, 0.5, 0.4645, 0.5, 0.2624, 0.5, 0.3333, 0.0, 0.5, 0.0, 0.5, 1.0, 0.3333, 1.0, 0.2624, 0.5, 0.4645, 0.5, 0.3333, 0.0, 0.3333, 0.0, 0.5, 0.0, 0.5, 0.0, 0.4523, 0.5181, 0.238, 0.5361, 0.3333, 0.0, 0.5, 0.0, 0.1667, 1.0, 0.1667, 1.0, 0.3333, 1.0, 0.3333, 1.0, 0.238, 0.5361, 0.238, 0.5361, 0.4523, 0.5181, 0.5, 1.0, 0.3333, 1.0, 0.3333, 1.0, 0.3333, 1.0, 0.1667, 1.0, 0.1667, 1.0, 0.238, 0.5361, 0.5, 1.0, 0.3333, 1.0, 0.3333, 1.0, 0.5, 1.0, 0.0, 0.5, 0.1667, 0.0, 0.1195, 0.5181, 0.1195, 0.5181, 0.0, 0.5, 0.0, 0.5, 0.0, 1.0, 0.0, 1.0, 0.1667, 1.0, 0.238, 0.5361, 0.1195, 0.5181, 0.0, 1.0, 0.0, 1.0, 0.1667, 1.0, 0.0, 1.0, 0.2624, 0.5, 0.1432, 0.5, 0.1667, 0.0, 0.1432, 0.5, 0.2624, 0.5, 0.3333, 0.0, 0.2624, 0.5, 0.1667, 1.0, 0.3333, 1.0, 0.0, 1.0, 0.1432, 0.5, 0.0, 0.5, 0.1432, 0.5, 0.1667, 0.0, 0.0, 0.5, 0.4645, 0.5, 0.5, 0.0, 0.3333, 0.0, 0.2624, 0.5, 0.5, 1.0, 0.4645, 0.5, 0.2624, 0.5, 0.3333, 1.0, 0.3333, 0.0, 0.5, 0.0, 0.5, 0.0, 0.3333, 0.0, 0.0, 1.0, 0.1667, 1.0, 0.2624, 0.5, 0.0, 1.0, 0.1432, 0.5, 0.2624, 0.5, 0.3333, 0.0, 0.3333, 0.0, 0.1667, 0.0, 0.1667, 0.0, 0.1195, 0.5181, 0.238, 0.5361, 0.0, 0.5, 0.1667, 0.0, 0.1667, 0.0, 0.0, 0.5, 0.1667, 0.0, 0.0, 0.5, 0.0, 0.5, 0.1667, 0.0])
me_plane012.materials.append(mat_rola)
me_plane012.use_remesh_preserve_volume = False
me_plane012.use_remesh_preserve_attributes = False
me_plane012.use_mirror_vertex_groups = False
me_plane012.update()
me_plane012.normals_split_custom_set([tuple(v) for v in zip(*[iter([0.0, 0.6157, 0.788, 0.0, 0.6157, 0.788, 0.0, 0.6157, 0.788, 0.0, 0.6157, 0.788, 0.6414, 0.4545, 0.6181, 0.6414, 0.4545, 0.6181, 0.6414, 0.4545, 0.6181, -0.565, 0.8208, -0.0845, -0.565, 0.8208, -0.0845, -0.565, 0.8208, -0.0845, -0.02117, -0.9985, 0.05085, -0.006671, -0.9992, 0.03905, 0.008329, -0.9991, 0.04251, 0.02112, -0.9985, 0.05084, -0.5224, -0.8518, 0.03927, -0.5259, -0.8498, 0.0354, -0.521, -0.8512, 0.06259, -0.565, -0.8208, 0.08448, 0.6414, -0.4545, -0.6181, 0.6396, -0.4483, -0.6245, 0.6352, -0.4597, -0.6207, 0.0, 0.4183, -0.9083, 0.0, 0.4183, -0.9083, 0.0, 0.4183, -0.9083, 0.0, 0.4183, -0.9083, 0.0, -0.4183, 0.9083, 0.0, -0.4183, 0.9083, 0.0, -0.4183, 0.9083, 0.0, -0.4183, 0.9083, 0.8655, -0.2095, 0.455, 0.8655, -0.2095, 0.455, 0.8655, -0.2095, 0.455, 0.8655, -0.2095, 0.455, 0.9378, 0.1453, -0.3154, 0.9378, 0.1453, -0.3154, 0.9378, 0.1453, -0.3154, 0.9378, 0.1453, -0.3154, -0.7265, 0.2875, -0.6242, -0.7265, 0.2875, -0.6242, -0.7265, 0.2875, -0.6242, -0.7265, 0.2875, -0.6242, -0.9378, 0.1453, -0.3154, -0.9378, 0.1453, -0.3154, -0.9378, 0.1453, -0.3154, -0.9378, 0.1453, -0.3154, -0.8655, -0.2095, 0.455, -0.8655, -0.2095, 0.455, -0.8655, -0.2095, 0.455, -0.8655, -0.2095, 0.455, 0.7265, 0.2875, -0.6242, 0.7265, 0.2875, -0.6242, 0.7265, 0.2875, -0.6242, 0.7265, 0.2875, -0.6242, 0.0, 0.999, -0.04437, 0.0, 0.999, -0.04437, 0.0, 0.999, -0.04437, 0.0, 0.999, -0.04437, 0.0, -0.6157, -0.788, 0.0, -0.6157, -0.788, 0.002065, -0.6222, -0.7829, -0.005359, -0.6209, -0.7839, -0.6414, 0.4545, 0.6181, -0.6414, 0.4545, 0.6181, -0.6414, 0.4545, 0.6181, 0.509, 0.8605, -0.02044, 0.509, 0.8605, -0.02044, 0.509, 0.8605, -0.02044, -0.6396, -0.4483, -0.6245, -0.6414, -0.4545, -0.6181, -0.6366, -0.4615, -0.6179, 0.5224, -0.8518, 0.03927, 0.565, -0.8208, 0.08449, 0.5211, -0.8512, 0.06255, 0.528, -0.8485, 0.03453, -0.509, 0.8605, -0.02044, -0.509, 0.8605, -0.02044, -0.509, 0.8605, -0.02044, 0.565, 0.8208, -0.08451, 0.565, 0.8208, -0.08451, 0.565, 0.8208, -0.08451, -0.08244, 0.9562, -0.2808, -0.08244, 0.9562, -0.2808, -0.08244, 0.9562, -0.2808, -0.2211, 0.9562, -0.1916, -0.2211, 0.9562, -0.1916, -0.2211, 0.9562, -0.1916, -0.2896, 0.9562, -0.04164, -0.2896, 0.9562, -0.04164, -0.2896, 0.9562, -0.04164, -0.2662, 0.9562, 0.1216, -0.2662, 0.9562, 0.1216, -0.2662, 0.9562, 0.1216, -0.1582, 0.9562, 0.2462, -0.1582, 0.9562, 0.2462, -0.1582, 0.9562, 0.2462, 0.0, 0.9562, 0.2926, 0.0, 0.9562, 0.2926, 0.0, 0.9562, 0.2926, 0.1582, 0.9562, 0.2462, 0.1582, 0.9562, 0.2462, 0.1582, 0.9562, 0.2462, 0.2662, 0.9562, 0.1216, 0.2662, 0.9562, 0.1216, 0.2662, 0.9562, 0.1216, 0.2896, 0.9562, -0.04164, 0.2896, 0.9562, -0.04164, 0.2896, 0.9562, -0.04164, 0.2211, 0.9562, -0.1916, 0.2211, 0.9562, -0.1916, 0.2211, 0.9562, -0.1916, 0.08244, 0.9562, -0.2808, 0.08244, 0.9562, -0.2808, 0.08244, 0.9562, -0.2808, -0.2166, 0.6393, -0.7378, -0.2166, 0.6393, -0.7378, -0.2166, 0.6393, -0.7378, -0.2166, 0.6393, -0.7378, -0.5811, 0.6393, -0.5036, -0.5811, 0.6393, -0.5036, -0.5811, 0.6393, -0.5036, -0.5811, 0.6393, -0.5036, -0.7611, 0.6393, -0.1094, -0.7611, 0.6393, -0.1094, -0.7611, 0.6393, -0.1094, -0.7611, 0.6393, -0.1094, -0.6995, 0.6393, 0.3194, -0.6995, 0.6393, 0.3194, -0.6995, 0.6393, 0.3194, -0.6995, 0.6393, 0.3194, -0.4157, 0.6393, 0.6469, -0.4157, 0.6393, 0.6469, -0.4157, 0.6393, 0.6469, -0.4157, 0.6393, 0.6469, 0.0, 0.6393, 0.7689, 0.0, 0.6393, 0.7689, 0.0, 0.6393, 0.7689, 0.0, 0.6393, 0.7689, 0.4157, 0.6393, 0.6469, 0.4157, 0.6393, 0.6469, 0.4157, 0.6393, 0.6469, 0.4157, 0.6393, 0.6469, 0.6995, 0.6393, 0.3194, 0.6995, 0.6393, 0.3194, 0.6995, 0.6393, 0.3194, 0.6995, 0.6393, 0.3194, 0.7611, 0.6393, -0.1094, 0.7611, 0.6393, -0.1094, 0.7611, 0.6393, -0.1094, 0.7611, 0.6393, -0.1094, 0.5811, 0.6393, -0.5036, 0.5811, 0.6393, -0.5036, 0.5811, 0.6393, -0.5036, 0.5811, 0.6393, -0.5036, 0.2166, 0.6393, -0.7378, 0.2166, 0.6393, -0.7378, 0.2166, 0.6393, -0.7378, 0.2166, 0.6393, -0.7378, -0.2482, 0.4731, -0.8453, -0.2482, 0.4731, -0.8453, -0.2482, 0.4731, -0.8453, -0.2482, 0.4731, -0.8453, -0.7487, 0.1367, -0.6487, -0.7487, 0.1367, -0.6487, -0.7487, 0.1367, -0.6487, -0.5514, -0.1357, -0.8231, -0.9805, 0.1367, -0.141, -0.9805, 0.1367, -0.141, -0.9805, 0.1367, -0.141, -0.9805, 0.1367, -0.141, -0.5471, 0.8313, 0.09767, -0.5583, 0.825, 0.08779, -0.5466, 0.8316, 0.09814, -0.5361, 0.8373, 0.1073, -0.5356, 0.1367, 0.8334, -0.5356, 0.1367, 0.8334, -0.5356, 0.1367, 0.8334, -0.7363, -0.1357, 0.6629, 0.0, 0.1367, 0.9906, 0.0, 0.1367, 0.9906, 0.0, 0.1367, 0.9906, 0.0, 0.1367, 0.9906, 0.7363, -0.1357, 0.663, 0.5356, 0.1367, 0.8334, 0.5356, 0.1367, 0.8334, 0.5356, 0.1367, 0.8334, 0.5466, 0.8316, 0.09814, 0.5378, 0.8388, 0.08461, 0.5466, 0.8316, 0.09814, 0.5548, 0.8246, 0.111, 0.9805, 0.1367, -0.141, 0.9805, 0.1367, -0.141, 0.9805, 0.1367, -0.141, 0.9805, 0.1367, -0.141, 0.5514, -0.1357, -0.8231, 0.7487, 0.1367, -0.6487, 0.7487, 0.1367, -0.6487, 0.7487, 0.1367, -0.6487, 0.2482, 0.473, -0.8453, 0.2482, 0.473, -0.8453, 0.2482, 0.473, -0.8453, 0.2482, 0.473, -0.8453, -0.2581, -0.4013, -0.8788, -0.5514, -0.1357, -0.8231, -0.2581, -0.4013, -0.8788, -0.2581, -0.4013, -0.8788, -0.8205, -0.01337, -0.5715, -0.8205, -0.01337, -0.5715, -0.8205, -0.01337, -0.5715, -0.8205, -0.01337, -0.5715, -0.9066, -0.4013, -0.1304, -0.9066, -0.4013, -0.1304, -0.9066, -0.4013, -0.1304, -0.9066, -0.4013, -0.1304, -0.8332, -0.4013, 0.3805, -0.7363, -0.1357, 0.6629, -0.8332, -0.4013, 0.3805, -0.8332, -0.4013, 0.3805, -0.6221, 0.08578, 0.7782, -0.6221, 0.08578, 0.7782, -0.6221, 0.08578, 0.7782, -0.6221, 0.08578, 0.7782, 0.0, -0.4013, 0.9159, 0.0, -0.4013, 0.9159, 0.0, -0.4013, 0.9159, 0.0, -0.4013, 0.9159, 0.6221, 0.08578, 0.7782, 0.6221, 0.08578, 0.7782, 0.6221, 0.08578, 0.7782, 0.6221, 0.08578, 0.7782, 0.8332, -0.4013, 0.3805, 0.8332, -0.4013, 0.3805, 0.7363, -0.1357, 0.6629, 0.8332, -0.4013, 0.3805, 0.9066, -0.4013, -0.1304, 0.9066, -0.4013, -0.1304, 0.9066, -0.4013, -0.1304, 0.9066, -0.4013, -0.1304, 0.8205, -0.01337, -0.5715, 0.8205, -0.01337, -0.5715, 0.8205, -0.01337, -0.5715, 0.8205, -0.01337, -0.5715, 0.2581, -0.4013, -0.8788, 0.2581, -0.4013, -0.8788, 0.5514, -0.1357, -0.8231, 0.2581, -0.4013, -0.8788, -0.02928, -0.9946, -0.0997, -0.02928, -0.9946, -0.0997, -0.02928, -0.9946, -0.0997, -0.07853, -0.9946, -0.06805, -0.07853, -0.9946, -0.06805, -0.07853, -0.9946, -0.06805, -0.1029, -0.9946, -0.01479, -0.1029, -0.9946, -0.01479, -0.1029, -0.9946, -0.01479, -0.09452, -0.9946, 0.04317, -0.09452, -0.9946, 0.04317, -0.09452, -0.9946, 0.04317, -0.05618, -0.9946, 0.08741, -0.05618, -0.9946, 0.08741, -0.05618, -0.9946, 0.08741, 0.0, -0.9946, 0.1039, 0.0, -0.9946, 0.1039, 0.0, -0.9946, 0.1039, 0.05618, -0.9946, 0.08741, 0.05618, -0.9946, 0.08741, 0.05618, -0.9946, 0.08741, 0.09452, -0.9946, 0.04317, 0.09452, -0.9946, 0.04317, 0.09452, -0.9946, 0.04317, 0.1029, -0.9946, -0.01479, 0.1029, -0.9946, -0.01479, 0.1029, -0.9946, -0.01479, 0.07853, -0.9946, -0.06805, 0.07853, -0.9946, -0.06805, 0.07853, -0.9946, -0.06805, 0.02928, -0.9946, -0.0997, 0.02928, -0.9946, -0.0997, 0.02928, -0.9946, -0.0997, -0.3033, 0.9159, -0.2628, -0.3033, 0.9159, -0.2628, -0.3033, 0.9159, -0.2628, -0.3033, 0.9159, -0.2628, 0.6859, -0.1072, -0.7198, 0.6859, -0.1072, -0.7198, 0.6859, -0.1072, -0.7198, 0.6859, -0.1072, -0.7198, 0.3033, -0.9159, 0.2628, 0.3033, -0.9159, 0.2628, 0.3033, -0.9159, 0.2628, 0.3033, -0.9159, 0.2628, -0.6149, -0.1072, 0.7813, -0.6149, -0.1072, 0.7813, -0.6149, -0.1072, 0.7813, -0.6149, -0.1072, 0.7813, -0.217, 0.9159, 0.3376, -0.217, 0.9159, 0.3376, -0.217, 0.9159, 0.3376, -0.217, 0.9159, 0.3376, -0.8101, -0.1072, -0.5764, -0.8101, -0.1072, -0.5764, -0.8101, -0.1072, -0.5764, -0.8101, -0.1072, -0.5764, 0.217, -0.9159, -0.3376, 0.217, -0.9159, -0.3376, 0.217, -0.9159, -0.3376, 0.217, -0.9159, -0.3376, 0.8609, -0.1072, 0.4974, 0.8609, -0.1072, 0.4974, 0.8609, -0.1072, 0.4974, 0.8609, -0.1072, 0.4974, 0.217, 0.9159, 0.3376, 0.217, 0.9159, 0.3376, 0.217, 0.9159, 0.3376, 0.217, 0.9159, 0.3376, -0.8609, -0.1072, 0.4974, -0.8609, -0.1072, 0.4974, -0.8609, -0.1072, 0.4974, -0.8609, -0.1072, 0.4974, -0.217, -0.9159, -0.3376, -0.217, -0.9159, -0.3376, -0.217, -0.9159, -0.3376, -0.217, -0.9159, -0.3376, 0.8101, -0.1072, -0.5764, 0.8101, -0.1072, -0.5764, 0.8101, -0.1072, -0.5764, 0.8101, -0.1072, -0.5764, 0.3033, 0.9159, -0.2628, 0.3033, 0.9159, -0.2628, 0.3033, 0.9159, -0.2628, 0.3033, 0.9159, -0.2628, 0.6149, -0.1072, 0.7813, 0.6149, -0.1072, 0.7813, 0.6149, -0.1072, 0.7813, 0.6149, -0.1072, 0.7813, -0.3033, -0.9159, 0.2628, -0.3033, -0.9159, 0.2628, -0.3033, -0.9159, 0.2628, -0.3033, -0.9159, 0.2628, -0.6859, -0.1072, -0.7198, -0.6859, -0.1072, -0.7198, -0.6859, -0.1072, -0.7198, -0.6859, -0.1072, -0.7198, -0.7757, 0.1262, -0.6183, -0.7757, 0.1262, -0.6183, -0.7757, 0.1262, -0.6183, -0.7757, 0.1262, -0.6183, 0.9863, 0.1467, -0.07565, 0.9863, 0.1467, -0.07565, 0.9863, 0.1467, -0.07565, 0.9863, 0.1467, -0.07565, 0.7459, -0.3, 0.5946, 0.7459, -0.3, 0.5946, 0.7459, -0.3, 0.5946, 0.7459, -0.3, 0.5946, -0.9674, -0.2533, -0.002792, -0.9674, -0.2533, -0.002792, -0.9674, -0.2533, -0.002792, -0.9674, -0.2533, -0.002792, -0.4837, 0.5485, 0.682, -0.4837, 0.5485, 0.682, -0.4837, 0.5485, 0.682, -0.4837, 0.5485, 0.682, -0.8448, -0.224, -0.4859, -0.8448, -0.224, -0.4859, -0.8448, -0.224, -0.4859, -0.8448, -0.224, -0.4859, 0.4503, -0.6277, -0.635, 0.4503, -0.6277, -0.635, 0.4503, -0.6277, -0.635, 0.4503, -0.6277, -0.635, 0.9099, 0.04901, 0.4119, 0.9099, 0.04901, 0.4119, 0.9099, 0.04901, 0.4119, 0.9099, 0.04901, 0.4119, 0.4837, 0.5485, 0.682, 0.4837, 0.5485, 0.682, 0.4837, 0.5485, 0.682, 0.4837, 0.5485, 0.682, -0.9099, 0.04901, 0.4119, -0.9099, 0.04901, 0.4119, -0.9099, 0.04901, 0.4119, -0.9099, 0.04901, 0.4119, -0.4503, -0.6277, -0.635, -0.4503, -0.6277, -0.635, -0.4503, -0.6277, -0.635, -0.4503, -0.6277, -0.635, 0.8448, -0.224, -0.4859, 0.8448, -0.224, -0.4859, 0.8448, -0.224, -0.4859, 0.8448, -0.224, -0.4859, 0.7757, 0.1262, -0.6183, 0.7757, 0.1262, -0.6183, 0.7757, 0.1262, -0.6183, 0.7757, 0.1262, -0.6183, 0.9674, -0.2533, -0.002792, 0.9674, -0.2533, -0.002792, 0.9674, -0.2533, -0.002792, 0.9674, -0.2533, -0.002792, -0.746, -0.3, 0.5946, -0.746, -0.3, 0.5946, -0.746, -0.3, 0.5946, -0.746, -0.3, 0.5946, -0.9863, 0.1467, -0.07563, -0.9863, 0.1467, -0.07563, -0.9863, 0.1467, -0.07563, -0.9863, 0.1467, -0.07563, -0.02469, 0.9997, 0.007578, -0.02469, 0.9997, 0.007578, -0.02469, 0.9997, 0.007578, -0.02469, 0.9997, 0.007578, -0.7777, 0.4517, -0.4372, -0.7777, 0.4517, -0.4372, -0.7777, 0.4517, -0.4372, -0.7777, 0.4517, -0.4372, -0.2009, -0.9774, 0.06598, -0.2009, -0.9774, 0.06598, -0.2009, -0.9774, 0.06598, -0.2009, -0.9774, 0.06598, 0.7818, -0.3563, 0.5117, 0.7818, -0.3563, 0.5117, 0.7818, -0.3563, 0.5117, 0.7818, -0.3563, 0.5117, 0.02508, 0.9997, 0.007698, 0.02508, 0.9997, 0.007698, 0.02508, 0.9997, 0.007698, 0.02508, 0.9997, 0.007698, -0.785, -0.3589, 0.5049, -0.785, -0.3589, 0.5049, -0.785, -0.3589, 0.5049, -0.785, -0.3589, 0.5049, 0.2031, -0.9769, 0.0667, 0.2031, -0.9769, 0.0667, 0.2031, -0.9769, 0.0667, 0.2031, -0.9769, 0.0667, 0.7807, 0.4536, -0.4299, 0.7807, 0.4536, -0.4299, 0.7807, 0.4536, -0.4299, 0.7807, 0.4536, -0.4299, -0.03769, 0.991, -0.1284, -0.03769, 0.991, -0.1284, -0.03769, 0.991, -0.1284, -0.03769, 0.991, -0.1284, 0.03769, 0.991, -0.1284, 0.03769, 0.991, -0.1284, 0.03769, 0.991, -0.1284, 0.03769, 0.991, -0.1284, 0.9924, 0.1232, -0.00264, 0.9924, 0.1232, -0.00264, 0.9924, 0.1232, -0.00264, 0.9924, 0.1232, -0.00264, 0.02535, -0.9959, -0.08633, 0.02535, -0.9959, -0.08633, 0.02535, -0.9959, -0.08633, 0.02535, -0.9959, -0.08633, -0.02535, -0.9959, -0.08633, -0.02535, -0.9959, -0.08633, -0.02535, -0.9959, -0.08633, -0.02535, -0.9959, -0.08633, -0.9924, 0.1233, -0.002641, -0.9924, 0.1233, -0.002641, -0.9924, 0.1233, -0.002641, -0.9924, 0.1233, -0.002641, -0.8256, 0.5627, -0.0413, -0.4368, 0.8356, 0.3331, -0.4368, 0.8356, 0.3331, -0.8257, 0.5627, -0.0413, -0.8808, 0.4517, -0.1421, -0.8808, 0.4517, -0.1421, -0.4437, 0.8922, 0.08481, -0.8205, 0.4868, 0.2999, -0.8205, 0.4868, 0.2999, -0.3539, 0.9339, 0.05098, -0.196, 0.9706, -0.1398, -0.196, 0.9706, -0.1398, -0.4219, 0.9058, -0.03938, -0.4079, 0.867, -0.2863, -0.4079, 0.867, -0.2863, -0.3427, 0.9337, 0.1036, -0.1025, 0.9827, 0.154, -0.1025, 0.9827, 0.154, 0.2323, 0.1114, 0.9662, 0.2323, 0.1114, 0.9662, 0.2323, 0.1114, 0.9662, 0.2323, 0.1114, 0.9662, -0.7038, -0.468, 0.5345, -0.7038, -0.468, 0.5345, -0.7038, -0.468, 0.5345, -0.7038, -0.468, 0.5345, -0.8047, -0.5, -0.3201, -0.8047, -0.5, -0.3201, -0.8047, -0.5, -0.3201, -0.8047, -0.5, -0.3201, 0.2862, 0.2173, -0.9332, 0.2862, 0.2173, -0.9332, 0.2862, 0.2173, -0.9332, 0.2862, 0.2173, -0.9332, 0.7546, 0.4964, -0.4291, 0.7546, 0.4964, -0.4291, 0.7546, 0.4964, -0.4291, 0.7546, 0.4964, -0.4291, 0.816, 0.509, 0.274, 0.816, 0.509, 0.274, 0.816, 0.509, 0.274, 0.816, 0.509, 0.274, 0.4809, -0.8487, -0.22, 0.4809, -0.8487, -0.22, 0.4809, -0.8487, -0.22, 0.7423, -0.6363, -0.21, 0.7423, -0.6363, -0.21, 0.7423, -0.6363, -0.21, 0.7853, -0.6135, 0.08277, 0.7853, -0.6135, 0.08277, 0.7853, -0.6135, 0.08277, 0.4636, -0.8701, 0.1672, 0.4636, -0.8701, 0.1672, 0.4636, -0.8701, 0.1672, 0.3305, -0.9407, 0.07666, 0.3305, -0.9407, 0.07666, 0.3305, -0.9407, 0.07666, 0.2695, -0.9565, -0.1119, 0.2695, -0.9565, -0.1119, 0.2695, -0.9565, -0.1119, 0.8256, 0.5627, -0.04128, 0.4368, 0.8356, 0.3331, 0.4368, 0.8356, 0.3331, 0.8257, 0.5627, -0.04129, 0.8808, 0.4517, -0.1421, 0.8808, 0.4517, -0.1421, 0.4437, 0.8922, 0.08479, 0.8205, 0.4867, 0.2999, 0.8205, 0.4867, 0.2999, 0.3539, 0.9339, 0.05098, 0.196, 0.9706, -0.1398, 0.196, 0.9706, -0.1398, 0.4219, 0.9058, -0.03938, 0.4079, 0.867, -0.2863, 0.4079, 0.867, -0.2863, 0.3427, 0.9337, 0.1036, 0.1025, 0.9827, 0.154, 0.1025, 0.9827, 0.154, -0.2323, 0.1114, 0.9662, -0.2323, 0.1114, 0.9662, -0.2323, 0.1114, 0.9662, -0.2323, 0.1114, 0.9662, 0.7038, -0.468, 0.5345, 0.7038, -0.468, 0.5345, 0.7038, -0.468, 0.5345, 0.7038, -0.468, 0.5345, 0.8047, -0.5, -0.3201, 0.8047, -0.5, -0.3201, 0.8047, -0.5, -0.3201, 0.8047, -0.5, -0.3201, -0.2861, 0.2173, -0.9332, -0.2861, 0.2173, -0.9332, -0.2861, 0.2173, -0.9332, -0.2861, 0.2173, -0.9332, -0.7546, 0.4964, -0.4291, -0.7546, 0.4964, -0.4291, -0.7546, 0.4964, -0.4291, -0.7546, 0.4964, -0.4291, -0.816, 0.509, 0.274, -0.816, 0.509, 0.274, -0.816, 0.509, 0.274, -0.816, 0.509, 0.274, -0.4809, -0.8487, -0.22, -0.4809, -0.8487, -0.22, -0.4809, -0.8487, -0.22, -0.7423, -0.6363, -0.21, -0.7423, -0.6363, -0.21, -0.7423, -0.6363, -0.21, -0.7853, -0.6135, 0.08277, -0.7853, -0.6135, 0.08277, -0.7853, -0.6135, 0.08277, -0.4636, -0.8701, 0.1672, -0.4636, -0.8701, 0.1672, -0.4636, -0.8701, 0.1672, -0.3305, -0.9407, 0.07666, -0.3305, -0.9407, 0.07666, -0.3305, -0.9407, 0.07666, -0.2695, -0.9565, -0.1119, -0.2695, -0.9565, -0.1119, -0.2695, -0.9565, -0.1119, -0.6724, 0.7397, 0.02563, -0.7186, 0.695, 0.02432, -0.6966, 0.7175, 0.002828, -0.9105, 0.3076, 0.2764, 0.686, 0.7275, -0.007456, 0.686, 0.7275, -0.007456, 0.686, 0.7275, -0.007456, 0.686, 0.7275, -0.007456, -0.5158, -0.671, 0.5327, -0.6183, -0.6323, 0.4668, -0.6022, -0.6929, 0.3966, -0.5656, -0.6345, 0.5267, 0.5982, -0.6398, -0.4825, 0.5982, -0.6398, -0.4825, 0.5982, -0.6398, -0.4825, 0.5982, -0.6398, -0.4825, 0.9053, 0.0, -0.4249, 0.9053, 0.0, -0.4249, 0.9053, 0.0, -0.4249, 0.9053, 0.0, -0.4249, 0.0, 0.0, -1.0, 0.0, 0.0, -1.0, 0.0, 0.0, -1.0, 0.0, 0.0, -1.0, -0.9053, 0.0, -0.4249, -0.9053, 0.0, -0.4249, -0.9053, 0.0, -0.4249, -0.9053, 0.0, -0.4249, -0.9063, 0.0, 0.4226, -0.9063, 0.0, 0.4226, -0.9063, 0.0, 0.4226, -0.9063, 0.0, 0.4226, 0.0, 0.0, 1.0, 0.0, 0.0, 1.0, 0.0, 0.0, 1.0, 0.0, 0.0, 1.0, 0.9063, 0.0, 0.4226, 0.9063, 0.0, 0.4226, 0.4284, -0.7196, 0.5465, 0.9105, 0.3076, 0.2764, 0.6724, 0.7397, 0.02562, 0.9105, 0.3076, 0.2764, 0.6966, 0.7175, 0.002829, 0.7044, 0.7083, 0.04569, -0.686, 0.7275, -0.007456, -0.686, 0.7275, -0.007456, -0.686, 0.7275, -0.007456, -0.686, 0.7275, -0.007456, 0.6582, -0.7515, -0.04585, -0.4284, -0.7196, 0.5465, 0.6965, -0.7175, 0.005976, 0.6778, -0.7292, 0.09432, -0.686, -0.7275, 0.007456, -0.686, -0.7275, 0.007456, -0.686, -0.7275, 0.007456, -0.686, -0.7275, 0.007456, 9.479e-07, 0.0, -1.0, 9.479e-07, 0.0, -1.0, 9.479e-07, 0.0, -1.0, 9.479e-07, 0.0, -1.0, 0.0, 0.0, 1.0, 0.0, 0.0, 1.0, 0.0, 0.0, 1.0, 0.0, 0.0, 1.0, 0.5982, 0.6398, 0.4825, 0.5982, 0.6398, 0.4825, 0.5982, 0.6398, 0.4825, 0.5982, 0.6398, 0.4825, 0.686, -0.7275, 0.007456, 0.686, -0.7275, 0.007456, 0.686, -0.7275, 0.007456, 0.686, -0.7275, 0.007456, -0.9105, 0.3076, 0.2764, -0.4284, -0.7196, 0.5465, -0.9063, 0.0, 0.4226, -0.9063, 0.0, 0.4226, 0.9063, 0.0, 0.4226, 0.9063, 0.0, 0.4226, 0.9063, 0.0, 0.4226, 0.9063, 0.0, 0.4226, -0.5982, 0.6398, 0.4825, -0.5982, 0.6398, 0.4825, -0.5982, 0.6398, 0.4825, -0.5982, 0.6398, 0.4825, -0.5982, -0.6398, -0.4825, -0.5982, -0.6398, -0.4825, -0.5982, -0.6398, -0.4825, -0.5982, -0.6398, -0.4825, -0.6201, 0.5984, -0.5074, -0.5822, 0.6347, -0.5081, -0.5158, 0.671, -0.5327, -0.6094, 0.6407, -0.467, -0.6965, -0.7175, 0.005975, 0.4284, -0.7196, 0.5465, -0.6582, -0.7515, -0.04585, -0.6127, -0.7903, -0.00354, 0.9053, 0.0, -0.4249, 0.9053, 0.0, -0.4249, 0.9053, 0.0, -0.4249, 0.9053, 0.0, -0.4249, -0.9053, 0.0, -0.4249, -0.9053, 0.0, -0.4249, -0.9053, 0.0, -0.4249, -0.9053, 0.0, -0.4249, 0.5158, 0.671, -0.5327, 0.5822, 0.6347, -0.5081, 0.634, 0.5967, -0.4919, 0.6094, 0.6407, -0.467, 0.5158, -0.671, 0.5327, 0.5656, -0.6345, 0.5267, 0.533, -0.7014, 0.4732, 0.6183, -0.6323, 0.4668, 0.0, 0.0, 1.0, 0.0, 0.0, 1.0, 0.0, 0.0, 1.0, 0.0, 0.0, 1.0, -9.48e-07, 0.0, 1.0, -9.48e-07, 0.0, 1.0, -9.48e-07, 0.0, 1.0, -9.48e-07, 0.0, 1.0, 1.896e-06, 0.0, 1.0, 1.896e-06, 0.0, 1.0, 1.896e-06, 0.0, 1.0, 1.896e-06, 0.0, 1.0, -9.48e-07, 0.0, 1.0, -9.48e-07, 0.0, 1.0, -9.48e-07, 0.0, 1.0, -9.48e-07, 0.0, 1.0, 0.9239, -0.3826, 0.0, 0.9239, -0.3826, 0.0, 0.9239, -0.3826, 0.0, 0.9239, -0.3826, 0.0, 0.3826, -0.9239, 0.0, 0.3826, -0.9239, 0.0, 0.3826, -0.9239, 0.0, 0.3826, -0.9239, 0.0, -0.3826, -0.9239, 0.0, -0.3826, -0.9239, 0.0, -0.3826, -0.9239, 0.0, -0.3826, -0.9239, 0.0, -0.9239, -0.3827, 0.0, -0.9239, -0.3827, 0.0, -0.9239, -0.3827, 0.0, -0.9239, -0.3827, 0.0, -0.9239, 0.3827, 0.0, -0.9239, 0.3827, 0.0, -0.9239, 0.3827, 0.0, -0.9239, 0.3827, 0.0, -0.3826, 0.9239, 0.0, -0.3826, 0.9239, 0.0, -0.3826, 0.9239, 0.0, -0.3826, 0.9239, 0.0, 0.3826, 0.9239, 0.0, 0.3826, 0.9239, 0.0, 0.3826, 0.9239, 0.0, 0.3826, 0.9239, 0.0, 0.9239, 0.3826, 0.0, 0.9239, 0.3826, 0.0, 0.9239, 0.3826, 0.0, 0.9239, 0.3826, 0.0, 1.896e-06, 0.0, -1.0, 1.896e-06, 0.0, -1.0, 1.896e-06, 0.0, -1.0, 1.896e-06, 0.0, -1.0, 0.0, 0.0, -1.0, 0.0, 0.0, -1.0, 0.0, 0.0, -1.0, 0.0, 0.0, -1.0, -1.896e-06, 0.0, -1.0, -1.896e-06, 0.0, -1.0, -1.896e-06, 0.0, -1.0, -1.896e-06, 0.0, -1.0, 0.0, 0.0, -1.0, 0.0, 0.0, -1.0, 0.0, 0.0, -1.0, 0.0, 0.0, -1.0, 0.0, 0.0, 1.0, 0.0, 0.0, 1.0, 0.0, 0.0, 1.0, 0.0, 0.0, 1.0, -9.48e-07, 0.0, 1.0, -9.48e-07, 0.0, 1.0, -9.48e-07, 0.0, 1.0, -9.48e-07, 0.0, 1.0, 1.896e-06, 0.0, 1.0, 1.896e-06, 0.0, 1.0, 1.896e-06, 0.0, 1.0, 1.896e-06, 0.0, 1.0, -9.479e-07, 0.0, 1.0, -9.479e-07, 0.0, 1.0, -9.479e-07, 0.0, 1.0, -9.479e-07, 0.0, 1.0, 0.9239, -0.3827, 0.0, 0.9239, -0.3827, 0.0, 0.9239, -0.3827, 0.0, 0.9239, -0.3827, 0.0, 0.3826, -0.9239, 0.0, 0.3826, -0.9239, 0.0, 0.3826, -0.9239, 0.0, 0.3826, -0.9239, 0.0, -0.3826, -0.9239, 0.0, -0.3826, -0.9239, 0.0, -0.3826, -0.9239, 0.0, -0.3826, -0.9239, 0.0, -0.9239, -0.3827, 0.0, -0.9239, -0.3827, 0.0, -0.9239, -0.3827, 0.0, -0.9239, -0.3827, 0.0, -0.9239, 0.3827, 0.0, -0.9239, 0.3827, 0.0, -0.9239, 0.3827, 0.0, -0.9239, 0.3827, 0.0, -0.3826, 0.9239, 0.0, -0.3826, 0.9239, 0.0, -0.3826, 0.9239, 0.0, -0.3826, 0.9239, 0.0, 0.3826, 0.9239, 0.0, 0.3826, 0.9239, 0.0, 0.3826, 0.9239, 0.0, 0.3826, 0.9239, 0.0, 0.9239, 0.3827, 0.0, 0.9239, 0.3827, 0.0, 0.9239, 0.3827, 0.0, 0.9239, 0.3827, 0.0, 1.896e-06, 0.0, -1.0, 1.896e-06, 0.0, -1.0, 1.896e-06, 0.0, -1.0, 1.896e-06, 0.0, -1.0, 0.0, 0.0, -1.0, 0.0, 0.0, -1.0, 0.0, 0.0, -1.0, 0.0, 0.0, -1.0, -1.896e-06, 0.0, -1.0, -1.896e-06, 0.0, -1.0, -1.896e-06, 0.0, -1.0, -1.896e-06, 0.0, -1.0, 0.0, 0.0, -1.0, 0.0, 0.0, -1.0, 0.0, 0.0, -1.0, 0.0, 0.0, -1.0, -0.4572, -0.7525, -0.474, -0.4572, -0.7525, -0.474, -0.4572, -0.7525, -0.474, -0.4572, -0.7525, -0.474, -0.2351, -0.7858, 0.572, -0.2351, -0.7858, 0.572, -0.2351, -0.7858, 0.572, -0.2351, -0.7858, 0.572, 0.2754, -0.8803, -0.3862, 0.2754, -0.8803, -0.3862, 0.2754, -0.8803, -0.3862, 0.2754, -0.8803, -0.3862, 0.2754, -0.8803, -0.3862, 0.2754, -0.8803, -0.3862, -0.2174, 0.0, -0.9761, -0.2174, 0.0, -0.9761, -0.2174, 0.0, -0.9761, -0.2174, 0.0, -0.9761, -0.3496, -0.7898, -0.5039, -0.3496, -0.7898, -0.5039, -0.3496, -0.7898, -0.5039, -0.316, -0.9444, 0.09046, -0.316, -0.9444, 0.09046, -0.316, -0.9444, 0.09046, -0.316, -0.9444, 0.09046, -0.316, -0.9444, 0.09046, -0.316, -0.9444, 0.09046, -0.131, -0.9897, -0.05839, -0.131, -0.9897, -0.05839, -0.131, -0.9897, -0.05839, -0.131, -0.9897, -0.05839, -0.131, -0.9897, -0.05839, -0.4965, 0.7388, -0.4557, -0.4965, 0.7388, -0.4557, -0.4965, 0.7388, -0.4557, 0.4457, 0.7639, 0.4667, 0.4457, 0.7639, 0.4667, 0.4457, 0.7639, 0.4667, 0.4457, 0.7639, 0.4667, -0.4951, 0.7346, -0.4639, -0.4951, 0.7346, -0.4639, -0.4951, 0.7346, -0.4639, -0.346, 0.9255, 0.1542, -0.346, 0.9255, 0.1542, -0.346, 0.9255, 0.1542, 0.3695, 0.7614, 0.5326, 0.3695, 0.7614, 0.5326, 0.3695, 0.7614, 0.5326, 0.2763, 0.6467, 0.7109, 0.2763, 0.6467, 0.7109, 0.2763, 0.6467, 0.7109, 0.2763, 0.6467, 0.7109, 0.0983, 0.6907, -0.7164, 0.0983, 0.6907, -0.7164, 0.0983, 0.6907, -0.7164, 0.0983, 0.6907, -0.7164, -1.175e-06, 0.0, 1.0, -1.175e-06, 0.0, 1.0, -1.175e-06, 0.0, 1.0, -1.175e-06, 0.0, 1.0, 0.4572, -0.7525, -0.474, 0.4572, -0.7525, -0.474, 0.4572, -0.7525, -0.474, 0.4572, -0.7525, -0.474, 0.3352, -0.9371, 0.09689, 0.3352, -0.9371, 0.09689, 0.3352, -0.9371, 0.09689, 0.3352, -0.9371, 0.09689, 0.3352, -0.9371, 0.09689, 0.2351, -0.7858, 0.572, 0.2351, -0.7858, 0.572, 0.2351, -0.7858, 0.572, 0.2351, -0.7858, 0.572, -0.3352, -0.9371, 0.09689, -0.3352, -0.9371, 0.09689, -0.3352, -0.9371, 0.09689, -0.3352, -0.9371, 0.09689, -0.3352, -0.9371, 0.09689, 0.2174, 0.0, -0.9761, 0.2174, 0.0, -0.9761, 0.2174, 0.0, -0.9761, 0.2174, 0.0, -0.9761, 0.3496, -0.7898, -0.5039, 0.3496, -0.7898, -0.5039, 0.3496, -0.7898, -0.5039, 0.131, -0.9897, -0.05839, 0.131, -0.9897, -0.05839, 0.131, -0.9897, -0.05839, 0.131, -0.9897, -0.05839, 0.131, -0.9897, -0.05839, 0.316, -0.9444, 0.09046, 0.316, -0.9444, 0.09046, 0.316, -0.9444, 0.09046, 0.316, -0.9444, 0.09046, 0.316, -0.9444, 0.09046, 0.316, -0.9444, 0.09046, 0.325, 0.944, 0.05733, 0.325, 0.944, 0.05733, 0.325, 0.944, 0.05733, -0.4457, 0.7639, 0.4667, -0.4457, 0.7639, 0.4667, -0.4457, 0.7639, 0.4667, -0.4457, 0.7639, 0.4667, 0.4951, 0.7346, -0.4639, 0.4951, 0.7346, -0.4639, 0.4951, 0.7346, -0.4639, 0.346, 0.9255, 0.1542, 0.346, 0.9255, 0.1542, 0.346, 0.9255, 0.1542, -0.3695, 0.7614, 0.5326, -0.3695, 0.7614, 0.5326, -0.3695, 0.7614, 0.5326, -0.2763, 0.6467, 0.7109, -0.2763, 0.6467, 0.7109, -0.2763, 0.6467, 0.7109, -0.2763, 0.6467, 0.7109, -0.0983, 0.6907, -0.7164, -0.0983, 0.6907, -0.7164, -0.0983, 0.6907, -0.7164, -0.0983, 0.6907, -0.7164, 1.175e-06, 0.0, 1.0, 1.175e-06, 0.0, 1.0, 1.175e-06, 0.0, 1.0, 1.175e-06, 0.0, 1.0, 0.4965, 0.7388, -0.4557, 0.4965, 0.7388, -0.4557, 0.4965, 0.7388, -0.4557, -0.325, 0.944, 0.05733, -0.325, 0.944, 0.05733, -0.325, 0.944, 0.05733, -0.2754, -0.8803, -0.3862, -0.2754, -0.8803, -0.3862, -0.2754, -0.8803, -0.3862, -0.2754, -0.8803, -0.3862, -0.2754, -0.8803, -0.3862, -0.2754, -0.8803, -0.3862, -0.57, 0.0, 0.8216, -0.57, 0.0, 0.8216, -0.57, 0.0, 0.8216, -0.57, 0.0, 0.8216, 0.57, 0.0, 0.8216, 0.57, 0.0, 0.8216, 0.57, 0.0, 0.8216, 0.57, 0.0, 0.8216])] * 3)])
me_plane = bpy.data.meshes.new('Plane')
me_plane.from_pydata([(-1.0, -1.0, 0.0), (1.0, -1.0, 0.0), (-1.0, 1.0, 0.0), (1.0, 1.0, 0.0)], [], [(0, 1, 3, 2)])
me_plane.materials.append(mat_material_001)
me_plane.use_remesh_preserve_volume = False
me_plane.use_remesh_preserve_attributes = False
me_plane.use_mirror_vertex_groups = False
me_plane.update()
arm_armature_001 = bpy.data.armatures.new('Armature.001')  # bones are not reproduced

# ---- objects
ob_armature = bpy.data.objects.new('Armature', arm_armature_001)
ob_plane012 = bpy.data.objects.new('Plane012', me_plane012)
ob_lamp = bpy.data.objects.new('Lamp', light_lamp)
ob_camera = bpy.data.objects.new('Camera', cam_camera)
ob_plane = bpy.data.objects.new('Plane', me_plane)

# ---- transforms, parenting, visibility, modifiers, constraints
ob_armature.location = (-4.154, -5.604, 0.7507)
ob_armature.rotation_euler = (0.396, -0.01175, -0.6092)
ob_armature.show_in_front = True
ob_armature.lineart.crease_threshold = 0.0
ob_plane012.parent = ob_armature
ob_plane012.matrix_parent_inverse = Matrix(((0.8201, -0.5721, 0.01175, 0.1921), (0.5242, 0.7592, 0.3857, 6.143), (-0.2296, -0.3102, 0.9225, -3.385), (0.0, 0.0, 0.0, 1.0)))
ob_plane012.location = (0.0, 0.0, 0.0)
ob_plane012.rotation_euler = (1.571, -0.0, 0.0)
ob_plane012.lineart.crease_threshold = 0.0
_vg = ob_plane012.vertex_groups.new(name='Bone')
for _i, _w in zip([24, 25, 26, 34, 35, 36, 37, 49, 50, 51, 52, 53, 54, 55, 56, 74, 75, 76, 81, 82, 95], [0.0358, 0.05381, 0.02471, 0.0204, 0.1347, 0.217, 0.118, 0.2936, 0.4102, 0.4176, 0.3575, 0.3801, 0.8337, 0.7123, 0.06772, 0.521, 0.04504, 0.8945, 0.101, 0.8931, 0.1377]): _vg.add([_i], _w, 'REPLACE')
_vg = ob_plane012.vertex_groups.new(name='Bone.001')
for _i, _w in zip([54, 55, 78, 79, 100, 101, 102, 103], [0.006038, 0.02088, 0.1027, 0.4676, 0.9849, 0.9661, 0.972, 0.9744]): _vg.add([_i], _w, 'REPLACE')
_vg = ob_plane012.vertex_groups.new(name='Bone.002')
for _i, _w in zip([77, 78, 79, 80], [1.011, 0.8966, 0.5311, 0.9852]): _vg.add([_i], _w, 'REPLACE')
_vg = ob_plane012.vertex_groups.new(name='Bone.003')
for _i, _w in zip([27, 28, 29, 30, 38, 39, 40, 41, 54, 56, 57, 58, 59, 60, 61, 62, 63, 81, 82, 87, 88, 89, 95, 104, 105, 106, 107], [0.04582, 0.07671, 0.06791, 0.02219, 0.134, 0.305, 0.2302, 0.06161, 0.05501, 0.8298, 0.8341, 0.6017, 0.5183, 0.5679, 0.5946, 0.03425, 0.5812, 0.8323, 0.06066, 0.3859, 0.8885, 0.03307, 0.1235, 0.4587, 0.4729, 0.03554, 0.03544]): _vg.add([_i], _w, 'REPLACE')
_vg = ob_plane012.vertex_groups.new(name='Bone.004')
for _i, _w in zip([81, 84, 85, 86, 104, 105, 106, 107], [0.0032, 0.8889, 0.4876, 0.06211, 0.5432, 0.5271, 0.9405, 0.96]): _vg.add([_i], _w, 'REPLACE')
_vg = ob_plane012.vertex_groups.new(name='Bone.005')
for _i, _w in zip([83, 84, 85, 86], [0.9807, 0.1002, 0.4875, 0.9616]): _vg.add([_i], _w, 'REPLACE')
_vg = ob_plane012.vertex_groups.new(name='Bone.006')
for _i, _w in zip([29, 30, 31, 39, 40, 41, 42, 57, 58, 59, 60, 61, 62, 63, 64, 65, 66, 68, 69, 87, 88, 89, 94, 95, 108, 109, 110], [0.02161, 0.0546, 0.03619, 0.01945, 0.08442, 0.2175, 0.1587, 0.006665, 0.01326, 0.0393, 0.01011, 0.01118, 0.8541, 0.1949, 0.7427, 0.01081, 0.02995, 0.07717, 0.2782, 0.4922, 0.03668, 0.8903, 0.879, 0.1446, 0.4231, 0.03181, 0.08069]): _vg.add([_i], _w, 'REPLACE')
_vg = ob_plane012.vertex_groups.new(name='Bone.007')
for _i, _w in zip([91, 92, 93, 108, 109, 110, 111], [0.2217, 0.9512, 0.06409, 0.6217, 0.9589, 0.8946, 0.978]): _vg.add([_i], _w, 'REPLACE')
_vg = ob_plane012.vertex_groups.new(name='Bone.008')
for _i, _w in zip([90, 91, 92, 93], [1.009, 0.777, 0.03029, 0.949]): _vg.add([_i], _w, 'REPLACE')
_vg = ob_plane012.vertex_groups.new(name='Bone.009')
for _i, _w in zip([22, 23, 24, 32, 34, 35, 36, 44, 47, 48, 49, 52, 53, 55, 67, 68, 69, 74, 75, 76, 94, 95, 96, 97, 98, 99], [0.03207, 0.05265, 0.0178, 0.1528, 0.2166, 0.08016, 0.007254, 0.01142, 0.8789, 0.8127, 0.162, 0.007876, 0.02446, 0.01788, 0.9058, 0.08291, 0.5013, 0.3088, 0.9023, 0.009186, 0.03595, 0.1493, 0.07686, 0.7873, 0.03951, 0.7409]): _vg.add([_i], _w, 'REPLACE')
_vg = ob_plane012.vertex_groups.new(name='Bone.010')
for _i, _w in zip([70, 71, 72, 73, 96, 97, 98, 99], [0.06343, 0.9525, 0.8124, 0.06418, 0.9581, 0.2278, 0.9414, 0.281]): _vg.add([_i], _w, 'REPLACE')
_vg = ob_plane012.vertex_groups.new(name='Bone.011')
for _i, _w in zip([70, 72, 73], [0.9492, 0.1949, 0.9431]): _vg.add([_i], _w, 'REPLACE')
_vg = ob_plane012.vertex_groups.new(name='Bone.012')
for _i, _w in zip([0, 1, 2, 3, 4, 5, 6, 7, 8, 9, 10, 11, 12, 13, 14, 15, 16, 17, 18, 19, 50, 51, 52, 53, 140, 141, 142, 143, 144, 145, 146, 147, 148, 149, 150, 151, 152, 153, 154, 155, 156, 157, 158, 159, 160, 161, 162, 163, 164, 165, 166, 167, 168, 169], [0.9978, 0.9978, 0.995, 0.9949, 0.9958, 0.9977, 0.9958, 0.9977, 0.9969, 0.9855, 0.9854, 0.9969, 0.9951, 0.9976, 0.9945, 0.9952, 0.9976, 0.9944, 0.9977, 0.9977, 0.2514, 0.1981, 0.1534, 0.1844, 0.8412, 0.84, 0.8411, 0.8453, 0.8434, 0.8313, 0.8342, 0.8389, 0.8373, 0.838, 0.8391, 0.879, 0.8501, 0.8309, 0.7705, 0.8375, 0.8389, 0.8392, 0.8393, 0.8394, 0.841, 0.8452, 0.851, 0.901, 0.8656, 0.7439, 0.8422, 0.8294, 0.834, 0.8363]): _vg.add([_i], _w, 'REPLACE')
_vg = ob_plane012.vertex_groups.new(name='Bone.013')
for _i, _w in zip([20, 23, 24, 25, 26, 27, 28, 29, 30, 35, 36, 37, 38, 39, 40, 50, 51, 52, 53, 54, 56, 58, 59, 60, 61, 140, 141, 142, 143, 144, 145, 146, 147, 148, 149, 150, 151, 152, 153, 154, 155, 156, 157, 158, 159, 160, 161, 162, 163, 164, 165, 166, 167, 168, 169], [0.07819, 0.01107, 0.05878, 0.1216, 0.2654, 0.4421, 0.1879, 0.08596, 0.03308, 0.03047, 0.1126, 0.7055, 0.7091, 0.1203, 0.05237, 0.05268, 0.05264, 0.06419, 0.05176, 0.04182, 0.05229, 0.07006, 0.07596, 0.08911, 0.07921, 0.1588, 0.16, 0.1589, 0.1547, 0.1566, 0.1687, 0.1658, 0.1611, 0.1627, 0.162, 0.1609, 0.121, 0.1499, 0.1691, 0.2295, 0.1625, 0.1611, 0.1608, 0.1607, 0.1606, 0.159, 0.1548, 0.149, 0.09898, 0.1344, 0.2561, 0.1578, 0.1706, 0.166, 0.1637]): _vg.add([_i], _w, 'REPLACE')
_vg = ob_plane012.vertex_groups.new(name='Bone.014')
for _i, _w in zip([20, 21, 22, 23, 24, 25, 26, 27, 28, 29, 30, 31, 32, 33, 34, 35, 36, 37, 38, 39, 40, 41, 42, 47, 48, 49, 50, 51, 52, 53, 54, 55, 57, 58, 59, 60, 61, 62, 63, 64, 69, 74, 75, 76, 87, 95], [0.8317, 0.7626, 0.8199, 0.8357, 0.8276, 0.7747, 0.6514, 0.469, 0.6893, 0.7759, 0.808, 0.8064, 0.6249, 0.05174, 0.6727, 0.7162, 0.6004, 0.1384, 0.1206, 0.5197, 0.6095, 0.6353, 0.6046, 0.07229, 0.06145, 0.5003, 0.2469, 0.2807, 0.3673, 0.3174, 0.006876, 0.1683, 0.08576, 0.2716, 0.3371, 0.2893, 0.2712, 0.05837, 0.1804, 0.07642, 0.02101, 0.1261, 0.001664, 0.01465, 0.06835, 0.4197]): _vg.add([_i], _w, 'REPLACE')
_vg = ob_plane012.vertex_groups.new(name='Bone.015')
for _i, _w in zip([20, 21, 22, 23, 30, 31, 32, 33, 34, 41, 42, 43, 44, 45, 46, 48, 64, 65, 66, 68, 69, 206, 207, 208, 209, 210, 211, 212, 213, 214, 215, 216, 217, 218, 219, 220, 221, 222, 223, 224, 225, 226, 227, 228, 229, 230, 231, 232, 233, 234, 235, 236, 237, 238, 239, 240, 241, 242, 243], [0.01739, 0.1756, 0.09728, 0.04465, 0.04899, 0.09998, 0.2094, 0.9352, 0.05385, 0.05757, 0.2162, 0.9727, 0.9462, 1.001, 1.007, 0.09696, 0.136, 0.9529, 0.9595, 0.8213, 0.1497, 1.0, 1.0, 1.0, 1.0, 1.0, 1.0, 1.0, 1.0, 1.0, 1.0, 1.0, 1.0, 1.0, 1.0, 1.0, 1.0, 1.0, 1.0, 1.0, 1.0, 1.0, 1.0, 1.0, 1.0, 1.0, 1.0, 1.0, 1.0, 1.0, 1.0, 1.0, 1.0, 1.0, 1.0, 1.0, 1.0, 1.0, 1.0]): _vg.add([_i], _w, 'REPLACE')
_m = ob_plane012.modifiers.new('Armature', 'ARMATURE')
_m.object = ob_armature
ob_lamp.location = (-55.93, 1.005, 5.904)
ob_lamp.rotation_euler = (0.6503, 0.05522, 1.866)
ob_lamp.lock_rotations_4d = False
ob_lamp.empty_display_type = 'ARROWS'
ob_lamp.color = (0.0, 0.0, 0.0, 0.0)
ob_lamp.lineart.crease_threshold = 0.0
ob_camera.location = (-44.34, 89.75, 15.8)
ob_camera.rotation_euler = (1.375, 8.921e-06, 3.629)
ob_camera.lock_rotations_4d = False
ob_camera.empty_display_type = 'ARROWS'
ob_camera.color = (0.0, 0.0, 0.0, 0.0)
ob_camera.display_type = 'WIRE'
ob_camera.lineart.crease_threshold = 0.0
ob_plane.location = (0.0, 0.0, -16.52)
ob_plane.scale = (-2138.0, -2138.0, -2138.0)
ob_plane.lineart.crease_threshold = 0.0

# ---- collection membership
col_collection_1.objects.link(ob_armature)
col_collection_1.objects.link(ob_plane012)
col_collection_1.objects.link(ob_lamp)
col_collection_1.objects.link(ob_camera)
col_collection_2.objects.link(ob_plane)

# ---- scene / render settings (as saved in the file)
scene.camera = ob_camera
scene.frame_start = 1; scene.frame_end = 250; scene.frame_set(0)
scene.render.engine = 'CYCLES'
scene.render.resolution_percentage = 50
scene.render.dither_intensity = 0.0
scene.cycles.use_denoising = False
scene.cycles.samples = 512
scene.cycles.sampling_pattern = 'TABULATED_SOBOL'
scene.cycles.use_adaptive_sampling = False
scene.cycles.use_light_tree = False
scene.cycles.blur_glossy = 0.0
scene.cycles.sample_clamp_indirect = 0.0
scene.view_settings.view_transform = 'Standard'
bpy.context.view_layer.update()
